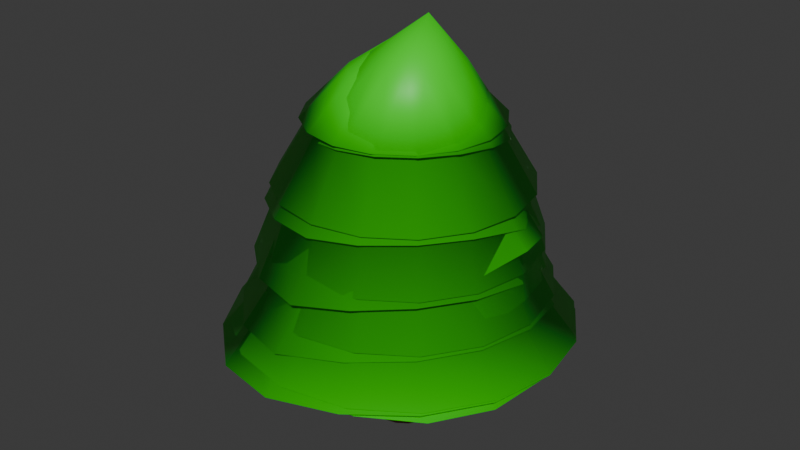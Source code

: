 # Source: arbre.blend  (saved by Blender 5.0.119; exported with 4.5.12 LTS)
import bpy
from mathutils import Matrix  # noqa: F401  (used for matrix-valued properties, if any)

bpy.ops.wm.read_factory_settings(use_empty=True)
scene = bpy.context.scene
scene.name = 'Scene'

# ---- collections
col_collection = bpy.data.collections.new('Collection'); scene.collection.children.link(col_collection)

# ---- materials (node trees are filled in below, after node groups)
mat_wood = bpy.data.materials.new('wood')
mat_leaves = bpy.data.materials.new('leaves')

# ---- material node trees
mat_wood.use_nodes = True; mat_wood.node_tree.nodes.clear()
_N = mat_wood.node_tree.nodes; _L = mat_wood.node_tree.links
n0 = _N.new('ShaderNodeBsdfPrincipled'); n0.name = 'Principled BSDF'; n0.location = (-200, 100)
n0.inputs[0].default_value = (0.214, 0.06224, 0.04036, 1.0)
n1 = _N.new('ShaderNodeOutputMaterial'); n1.name = 'Material Output'; n1.location = (200, 100)
_L.new(n0.outputs[0], n1.inputs[0])
n1.is_active_output = True
mat_leaves.use_nodes = True; mat_leaves.node_tree.nodes.clear()
_N = mat_leaves.node_tree.nodes; _L = mat_leaves.node_tree.links
n0 = _N.new('ShaderNodeBsdfPrincipled'); n0.name = 'Principled BSDF'; n0.location = (-200, 100)
n0.inputs[0].default_value = (0.01867, 0.8, 0.0, 1.0)
n1 = _N.new('ShaderNodeOutputMaterial'); n1.name = 'Material Output'; n1.location = (200, 100)
_L.new(n0.outputs[0], n1.inputs[0])
n1.is_active_output = True

# ---- world
world_world = bpy.data.worlds.new('World'); scene.world = world_world
world_world.use_nodes = True; world_world.node_tree.nodes.clear()
_N = world_world.node_tree.nodes; _L = world_world.node_tree.links
n0 = _N.new('ShaderNodeOutputWorld'); n0.name = 'World Output'; n0.location = (200, 100)
n1 = _N.new('ShaderNodeBackground'); n1.name = 'Background'; n1.location = (-200, 100)
n1.inputs[0].default_value = (0.05088, 0.05088, 0.05088, 1.0)
_L.new(n1.outputs[0], n0.inputs[0])
n0.is_active_output = True
world_world.color = (0.05088, 0.05088, 0.05088)
world_world.sun_shadow_jitter_overblur = 0.0

# ---- meshes
me_cylinder = bpy.data.meshes.new('Cylinder')
me_cylinder.from_pydata([(2.802e-09, 0.4986, 0.0), (-9.361e-09, 0.6165, 1.491), (0.1908, 0.4607, 0.0), (0.2359, 0.5696, 1.491), (0.3526, 0.3526, 0.0), (0.4359, 0.4359, 1.491), (0.4607, 0.1908, 0.0), (0.5696, 0.2359, 1.491), (0.4986, 3.736e-09, 0.0), (0.6165, -6.667e-10, 1.491), (0.4607, -0.1908, 0.0), (0.5696, -0.2359, 1.491), (0.3526, -0.3526, 0.0), (0.4359, -0.4359, 1.491), (0.1908, -0.4607, 0.0), (0.2359, -0.5696, 1.491), (2.802e-09, -0.4986, 0.0), (-9.361e-09, -0.6165, 1.491), (-0.1908, -0.4607, 0.0), (-0.2359, -0.5696, 1.491), (-0.3526, -0.3526, 0.0), (-0.4359, -0.4359, 1.491), (-0.4607, -0.1908, 0.0), (-0.5696, -0.2359, 1.491), (-0.4986, 3.736e-09, 0.0), (-0.6165, -6.667e-10, 1.491), (-0.4607, 0.1908, 0.0), (-0.5696, 0.2359, 1.491), (-0.3526, 0.3526, 0.0), (-0.4359, 0.4359, 1.491), (-0.1908, 0.4607, 0.0), (-0.2359, 0.5696, 1.491), (-3.732e-08, -8.947e-08, 5.837), (-3.732e-08, 1.87, 3.723), (-2.265e-08, 1.779, 2.924), (-4.591e-08, 2.026, 2.23), (-5.001e-08, 0.8761, 1.169), (-3.983e-08, -9.254e-08, 1.069), (0.2963, 0.7154, 5.322), (0.4982, 1.203, 4.666), (0.6662, 1.608, 3.73), (0.6806, 1.643, 2.924), (0.7753, 1.872, 2.23), (0.9768, 2.358, 1.582), (0.3353, 0.8094, 1.169), (0.5476, 0.5476, 5.322), (0.9206, 0.9206, 4.666), (1.231, 1.231, 3.73), (1.258, 1.258, 2.924), (1.433, 1.433, 2.23), (1.805, 1.805, 1.582), (0.6195, 0.6195, 1.169), (0.7154, 0.2963, 5.322), (1.203, 0.4982, 4.666), (1.608, 0.6662, 3.73), (1.643, 0.6806, 2.924), (1.872, 0.7753, 2.23), (2.358, 0.9768, 1.582), (0.8094, 0.3353, 1.169), (0.7744, -1.799e-07, 5.322), (1.302, -2.406e-07, 4.666), (1.741, -3.064e-07, 3.73), (1.779, -3.326e-07, 2.924), (2.026, -3.609e-07, 2.23), (2.553, -5.202e-07, 1.582), (0.8761, -2.069e-07, 1.169), (0.7154, -0.2963, 5.322), (1.203, -0.4982, 4.666), (1.608, -0.6662, 3.73), (1.643, -0.6806, 2.924), (1.872, -0.7753, 2.23), (2.358, -0.9768, 1.582), (0.8094, -0.3353, 1.169), (0.5476, -0.5476, 5.322), (0.9206, -0.9206, 4.666), (1.231, -1.231, 3.73), (1.258, -1.258, 2.924), (1.433, -1.433, 2.23), (1.805, -1.805, 1.582), (0.6195, -0.6195, 1.169), (0.2963, -0.7154, 5.322), (0.4982, -1.203, 4.666), (0.6662, -1.608, 3.73), (0.6806, -1.643, 2.924), (0.7753, -1.872, 2.23), (0.9768, -2.358, 1.582), (0.3353, -0.8094, 1.169), (-2.785e-07, -0.7744, 5.322), (-4.346e-07, -1.302, 4.666), (-4.793e-07, -1.741, 3.73), (-6.587e-07, -1.779, 2.924), (-5.687e-07, -2.026, 2.23), (-9.508e-07, -2.553, 1.582), (-3.229e-07, -0.8761, 1.169), (-0.2963, -0.7154, 5.322), (-0.4982, -1.203, 4.666), (-0.6662, -1.608, 3.73), (-0.6806, -1.643, 2.924), (-0.7753, -1.872, 2.23), (-0.9768, -2.358, 1.582), (-0.3353, -0.8094, 1.169), (-0.5476, -0.5476, 5.322), (-0.9206, -0.9206, 4.666), (-1.231, -1.231, 3.73), (-1.258, -1.258, 2.924), (-1.433, -1.433, 2.23), (-1.805, -1.805, 1.582), (-0.6195, -0.6195, 1.169), (-0.7154, -0.2963, 5.322), (-1.203, -0.4982, 4.666), (-1.608, -0.6662, 3.73), (-1.643, -0.6806, 2.924), (-1.872, -0.7753, 2.23), (-2.358, -0.9768, 1.582), (-0.8094, -0.3353, 1.169), (-0.7744, 2.724e-07, 5.322), (-1.302, 5.275e-07, 4.666), (-1.741, 5.921e-07, 3.73), (-1.779, 8.335e-07, 2.924), (-2.026, 6.847e-07, 2.23), (-2.553, 9.86e-07, 1.582), (-0.8761, 3.049e-07, 1.169), (-0.7154, 0.2963, 5.322), (-1.203, 0.4982, 4.666), (-1.608, 0.6662, 3.73), (-1.643, 0.6806, 2.924), (-1.872, 0.7753, 2.23), (-2.358, 0.9768, 1.582), (-0.8094, 0.3353, 1.169), (-0.5476, 0.5476, 5.322), (-0.9206, 0.9206, 4.666), (-1.231, 1.231, 3.73), (-1.258, 1.258, 2.924), (-1.433, 1.433, 2.23), (-1.805, 1.805, 1.582), (-0.6195, 0.6195, 1.169), (-0.2963, 0.7154, 5.322), (-0.4982, 1.203, 4.666), (-0.6662, 1.608, 3.73), (-0.6806, 1.643, 2.924), (-0.7753, 1.872, 2.23), (-0.9768, 2.358, 1.582), (-0.3353, 0.8094, 1.169), (4.451e-07, 0.7744, 5.322), (8e-07, 1.302, 4.666), (1.47e-06, 2.553, 1.582), (0.5476, 1.322, 4.666), (1.012, 1.012, 4.666), (1.322, 0.5476, 4.666), (1.431, -2.704e-07, 4.666), (1.322, -0.5476, 4.666), (1.012, -1.012, 4.666), (0.5476, -1.322, 4.666), (-4.896e-07, -1.431, 4.666), (-0.5476, -1.322, 4.666), (-1.012, -1.012, 4.666), (-1.322, -0.5476, 4.666), (-1.431, 5.739e-07, 4.666), (-1.322, 0.5476, 4.666), (-1.012, 1.012, 4.666), (-0.5476, 1.322, 4.666), (8.673e-07, 1.431, 4.666), (-3.004e-08, 1.741, 3.73), (0.7154, 1.727, 3.723), (1.322, 1.322, 3.723), (1.727, 0.7154, 3.723), (1.87, -3.307e-07, 3.723), (1.727, -0.7154, 3.723), (1.322, -1.322, 3.723), (0.7154, -1.727, 3.723), (-5.198e-07, -1.87, 3.723), (-0.7154, -1.727, 3.723), (-1.322, -1.322, 3.723), (-1.727, -0.7154, 3.723), (-1.87, 6.342e-07, 3.723), (-1.727, 0.7154, 3.723), (-1.322, 1.322, 3.723), (-0.7154, 1.727, 3.723), (0.7772, 1.876, 2.911), (-3.762e-08, 2.031, 2.911), (1.436, 1.436, 2.911), (1.876, 0.7772, 2.911), (2.031, -3.927e-07, 2.911), (1.876, -0.7772, 2.911), (1.436, -1.436, 2.911), (0.7772, -1.876, 2.911), (-7.64e-07, -2.031, 2.911), (-0.7772, -1.876, 2.911), (-1.436, -1.436, 2.911), (-1.876, -0.7772, 2.911), (-2.031, 9.39e-07, 2.911), (-1.876, 0.7773, 2.911), (-1.436, 1.436, 2.911), (-0.7772, 1.876, 2.911), (-5.333e-08, 2.197, 2.207), (0.8406, 2.029, 2.207), (1.553, 1.553, 2.207), (2.029, 0.8406, 2.207), (2.197, -3.97e-07, 2.207), (2.029, -0.8406, 2.207), (1.553, -1.553, 2.207), (0.8406, -2.029, 2.207), (-6.202e-07, -2.197, 2.207), (-0.8406, -2.029, 2.207), (-1.553, -1.553, 2.207), (-2.029, -0.8406, 2.207), (-2.197, 7.367e-07, 2.207), (-2.029, 0.8406, 2.207), (-1.553, 1.553, 2.207), (-0.8406, 2.029, 2.207)], [], [(0, 1, 3, 2), (2, 3, 5, 4), (4, 5, 7, 6), (6, 7, 9, 8), (8, 9, 11, 10), (10, 11, 13, 12), (12, 13, 15, 14), (14, 15, 17, 16), (16, 17, 19, 18), (18, 19, 21, 20), (20, 21, 23, 22), (22, 23, 25, 24), (24, 25, 27, 26), (26, 27, 29, 28), (3, 1, 31, 29, 27, 25, 23, 21, 19, 17, 15, 13, 11, 9, 7, 5), (28, 29, 31, 30), (30, 31, 1, 0), (0, 2, 4, 6, 8, 10, 12, 14, 16, 18, 20, 22, 24, 26, 28, 30), (145, 35, 42, 43), (179, 162, 40, 178), (161, 143, 38, 146), (36, 145, 43, 44), (194, 34, 41, 195), (33, 144, 39, 163), (143, 32, 38), (37, 36, 44), (44, 43, 50, 51), (195, 41, 48, 196), (163, 39, 46, 164), (38, 32, 45), (37, 44, 51), (43, 42, 49, 50), (178, 40, 47, 180), (146, 38, 45, 147), (164, 46, 53, 165), (45, 32, 52), (37, 51, 58), (50, 49, 56, 57), (180, 47, 54, 181), (147, 45, 52, 148), (51, 50, 57, 58), (196, 48, 55, 197), (37, 58, 65), (57, 56, 63, 64), (181, 54, 61, 182), (148, 52, 59, 149), (58, 57, 64, 65), (197, 55, 62, 198), (165, 53, 60, 166), (52, 32, 59), (149, 59, 66, 150), (65, 64, 71, 72), (198, 62, 69, 199), (166, 60, 67, 167), (59, 32, 66), (37, 65, 72), (64, 63, 70, 71), (182, 61, 68, 183), (72, 71, 78, 79), (199, 69, 76, 200), (167, 67, 74, 168), (66, 32, 73), (37, 72, 79), (71, 70, 77, 78), (183, 68, 75, 184), (150, 66, 73, 151), (73, 32, 80), (37, 79, 86), (78, 77, 84, 85), (184, 75, 82, 185), (151, 73, 80, 152), (79, 78, 85, 86), (200, 76, 83, 201), (168, 74, 81, 169), (85, 84, 91, 92), (185, 82, 89, 186), (152, 80, 87, 153), (86, 85, 92, 93), (201, 83, 90, 202), (169, 81, 88, 170), (80, 32, 87), (37, 86, 93), (93, 92, 99, 100), (202, 90, 97, 203), (170, 88, 95, 171), (87, 32, 94), (37, 93, 100), (92, 91, 98, 99), (186, 89, 96, 187), (153, 87, 94, 154), (203, 97, 104, 204), (171, 95, 102, 172), (94, 32, 101), (37, 100, 107), (99, 98, 105, 106), (187, 96, 103, 188), (154, 94, 101, 155), (100, 99, 106, 107), (37, 107, 114), (106, 105, 112, 113), (188, 103, 110, 189), (155, 101, 108, 156), (107, 106, 113, 114), (204, 104, 111, 205), (172, 102, 109, 173), (101, 32, 108), (189, 110, 117, 190), (156, 108, 115, 157), (114, 113, 120, 121), (205, 111, 118, 206), (173, 109, 116, 174), (108, 32, 115), (37, 114, 121), (113, 112, 119, 120), (121, 120, 127, 128), (206, 118, 125, 207), (174, 116, 123, 175), (115, 32, 122), (37, 121, 128), (120, 119, 126, 127), (190, 117, 124, 191), (157, 115, 122, 158), (175, 123, 130, 176), (122, 32, 129), (37, 128, 135), (127, 126, 133, 134), (191, 124, 131, 192), (158, 122, 129, 159), (128, 127, 134, 135), (207, 125, 132, 208), (37, 135, 142), (134, 133, 140, 141), (192, 131, 138, 193), (159, 129, 136, 160), (135, 134, 141, 142), (208, 132, 139, 209), (176, 130, 137, 177), (129, 32, 136), (160, 136, 143, 161), (142, 141, 145, 36), (209, 139, 34, 194), (177, 137, 144, 33), (136, 32, 143), (37, 142, 36), (141, 140, 35, 145), (193, 138, 162, 179), (147, 46, 39, 146), (148, 53, 46, 147), (53, 148, 149, 60), (60, 149, 150, 67), (151, 74, 67, 150), (74, 151, 152, 81), (81, 152, 153, 88), (154, 95, 88, 153), (155, 102, 95, 154), (102, 155, 156, 109), (109, 156, 157, 116), (158, 123, 116, 157), (159, 130, 123, 158), (130, 159, 160, 137), (137, 160, 161, 144), (144, 161, 146, 39), (163, 40, 162, 33), (40, 163, 164, 47), (47, 164, 165, 54), (166, 61, 54, 165), (61, 166, 167, 68), (68, 167, 168, 75), (169, 82, 75, 168), (170, 89, 82, 169), (89, 170, 171, 96), (96, 171, 172, 103), (173, 110, 103, 172), (174, 117, 110, 173), (117, 174, 175, 124), (124, 175, 176, 131), (177, 138, 131, 176), (138, 177, 33, 162), (34, 179, 178, 41), (180, 48, 41, 178), (48, 180, 181, 55), (55, 181, 182, 62), (183, 69, 62, 182), (184, 76, 69, 183), (76, 184, 185, 83), (83, 185, 186, 90), (187, 97, 90, 186), (188, 104, 97, 187), (104, 188, 189, 111), (111, 189, 190, 118), (191, 125, 118, 190), (125, 191, 192, 132), (132, 192, 193, 139), (179, 34, 139, 193), (195, 42, 35, 194), (42, 195, 196, 49), (197, 56, 49, 196), (198, 63, 56, 197), (63, 198, 199, 70), (70, 199, 200, 77), (201, 84, 77, 200), (202, 91, 84, 201), (91, 202, 203, 98), (98, 203, 204, 105), (205, 112, 105, 204), (112, 205, 206, 119), (119, 206, 207, 126), (208, 133, 126, 207), (209, 140, 133, 208), (140, 209, 194, 35)])
me_cylinder.polygons.foreach_set('use_smooth', [True] * 210)
me_cylinder.polygons.foreach_set('material_index', [0, 0, 0, 0, 0, 0, 0, 0, 0, 0, 0, 0, 0, 0, 0, 0, 0, 0, 1, 1, 1, 1, 1, 1, 1, 1, 1, 1, 1, 1, 1, 1, 1, 1, 1, 1, 1, 1, 1, 1, 1, 1, 1, 1, 1, 1, 1, 1, 1, 1, 1, 1, 1, 1, 1, 1, 1, 1, 1, 1, 1, 1, 1, 1, 1, 1, 1, 1, 1, 1, 1, 1, 1, 1, 1, 1, 1, 1, 1, 1, 1, 1, 1, 1, 1, 1, 1, 1, 1, 1, 1, 1, 1, 1, 1, 1, 1, 1, 1, 1, 1, 1, 1, 1, 1, 1, 1, 1, 1, 1, 1, 1, 1, 1, 1, 1, 1, 1, 1, 1, 1, 1, 1, 1, 1, 1, 1, 1, 1, 1, 1, 1, 1, 1, 1, 1, 1, 1, 1, 1, 1, 1, 1, 1, 1, 1, 1, 1, 1, 1, 1, 1, 1, 1, 1, 1, 1, 1, 1, 1, 1, 1, 1, 1, 1, 1, 1, 1, 1, 1, 1, 1, 1, 1, 1, 1, 1, 1, 1, 1, 1, 1, 1, 1, 1, 1, 1, 1, 1, 1, 1, 1, 1, 1, 1, 1, 1, 1, 1, 1, 1, 1, 1, 1, 1, 1, 1, 1, 1, 1])
_uv = me_cylinder.uv_layers.new(name='UVMap')
_uv.uv.foreach_set('vector', [1.0, 0.5, 1.0, 1.0, 0.9375, 1.0, 0.9375, 0.5, 0.9375, 0.5, 0.9375, 1.0, 0.875, 1.0, 0.875, 0.5, 0.875, 0.5, 0.875, 1.0, 0.8125, 1.0, 0.8125, 0.5, 0.8125, 0.5, 0.8125, 1.0, 0.75, 1.0, 0.75, 0.5, 0.75, 0.5, 0.75, 1.0, 0.6875, 1.0, 0.6875, 0.5, 0.6875, 0.5, 0.6875, 1.0, 0.625, 1.0, 0.625, 0.5, 0.625, 0.5, 0.625, 1.0, 0.5625, 1.0, 0.5625, 0.5, 0.5625, 0.5, 0.5625, 1.0, 0.5, 1.0, 0.5, 0.5, 0.5, 0.5, 0.5, 1.0, 0.4375, 1.0, 0.4375, 0.5, 0.4375, 0.5, 0.4375, 1.0, 0.375, 1.0, 0.375, 0.5, 0.375, 0.5, 0.375, 1.0, 0.3125, 1.0, 0.3125, 0.5, 0.3125, 0.5, 0.3125, 1.0, 0.25, 1.0, 0.25, 0.5, 0.25, 0.5, 0.25, 1.0, 0.1875, 1.0, 0.1875, 0.5, 0.1875, 0.5, 0.1875, 1.0, 0.125, 1.0, 0.125, 0.5, 0.3418, 0.4717, 0.25, 0.49, 0.1582, 0.4717, 0.08029, 0.4197, 0.02827, 0.3418, 0.01, 0.25, 0.02827, 0.1582, 0.08029, 0.08029, 0.1582, 0.02827, 0.25, 0.01, 0.3418, 0.02827, 0.4197, 0.08029, 0.4717, 0.1582, 0.49, 0.25, 0.4717, 0.3418, 0.4197, 0.4197, 0.125, 0.5, 0.125, 1.0, 0.0625, 1.0, 0.0625, 0.5, 0.0625, 0.5, 0.0625, 1.0, 0.0, 1.0, 0.0, 0.5, 0.75, 0.49, 0.8418, 0.4717, 0.9197, 0.4197, 0.9717, 0.3418, 0.99, 0.25, 0.9717, 0.1582, 0.9197, 0.08029, 0.8418, 0.02827, 0.75, 0.01, 0.6582, 0.02827, 0.5803, 0.08029, 0.5283, 0.1582, 0.51, 0.25, 0.5283, 0.3418, 0.5803, 0.4197, 0.6582, 0.4717, 0.75, 0.25, 0.75, 0.375, 0.6875, 0.375, 0.6875, 0.25, 0.75, 0.5, 0.75, 0.625, 0.6875, 0.625, 0.6875, 0.5, 0.75, 0.75, 0.75, 0.875, 0.6875, 0.875, 0.6875, 0.75, 0.75, 0.125, 0.75, 0.25, 0.6875, 0.25, 0.6875, 0.125, 0.75, 0.375, 0.75, 0.5, 0.6875, 0.5, 0.6875, 0.375, 0.75, 0.625, 0.75, 0.75, 0.6875, 0.75, 0.6875, 0.625, 0.75, 0.875, 0.7187, 1.0, 0.6875, 0.875, 0.7188, 0.0, 0.75, 0.125, 0.6875, 0.125, 0.6875, 0.125, 0.6875, 0.25, 0.625, 0.25, 0.625, 0.125, 0.6875, 0.375, 0.6875, 0.5, 0.625, 0.5, 0.625, 0.375, 0.6875, 0.625, 0.6875, 0.75, 0.625, 0.75, 0.625, 0.625, 0.6875, 0.875, 0.6562, 1.0, 0.625, 0.875, 0.6562, 0.0, 0.6875, 0.125, 0.625, 0.125, 0.6875, 0.25, 0.6875, 0.375, 0.625, 0.375, 0.625, 0.25, 0.6875, 0.5, 0.6875, 0.625, 0.625, 0.625, 0.625, 0.5, 0.6875, 0.75, 0.6875, 0.875, 0.625, 0.875, 0.625, 0.75, 0.625, 0.625, 0.625, 0.75, 0.5625, 0.75, 0.5625, 0.625, 0.625, 0.875, 0.5938, 1.0, 0.5625, 0.875, 0.5938, 0.0, 0.625, 0.125, 0.5625, 0.125, 0.625, 0.25, 0.625, 0.375, 0.5625, 0.375, 0.5625, 0.25, 0.625, 0.5, 0.625, 0.625, 0.5625, 0.625, 0.5625, 0.5, 0.625, 0.75, 0.625, 0.875, 0.5625, 0.875, 0.5625, 0.75, 0.625, 0.125, 0.625, 0.25, 0.5625, 0.25, 0.5625, 0.125, 0.625, 0.375, 0.625, 0.5, 0.5625, 0.5, 0.5625, 0.375, 0.5312, 0.0, 0.5625, 0.125, 0.5, 0.125, 0.5625, 0.25, 0.5625, 0.375, 0.5, 0.375, 0.5, 0.25, 0.5625, 0.5, 0.5625, 0.625, 0.5, 0.625, 0.5, 0.5, 0.5625, 0.75, 0.5625, 0.875, 0.5, 0.875, 0.5, 0.75, 0.5625, 0.125, 0.5625, 0.25, 0.5, 0.25, 0.5, 0.125, 0.5625, 0.375, 0.5625, 0.5, 0.5, 0.5, 0.5, 0.375, 0.5625, 0.625, 0.5625, 0.75, 0.5, 0.75, 0.5, 0.625, 0.5625, 0.875, 0.5312, 1.0, 0.5, 0.875, 0.5, 0.75, 0.5, 0.875, 0.4375, 0.875, 0.4375, 0.75, 0.5, 0.125, 0.5, 0.25, 0.4375, 0.25, 0.4375, 0.125, 0.5, 0.375, 0.5, 0.5, 0.4375, 0.5, 0.4375, 0.375, 0.5, 0.625, 0.5, 0.75, 0.4375, 0.75, 0.4375, 0.625, 0.5, 0.875, 0.4687, 1.0, 0.4375, 0.875, 0.4687, 0.0, 0.5, 0.125, 0.4375, 0.125, 0.5, 0.25, 0.5, 0.375, 0.4375, 0.375, 0.4375, 0.25, 0.5, 0.5, 0.5, 0.625, 0.4375, 0.625, 0.4375, 0.5, 0.4375, 0.125, 0.4375, 0.25, 0.375, 0.25, 0.375, 0.125, 0.4375, 0.375, 0.4375, 0.5, 0.375, 0.5, 0.375, 0.375, 0.4375, 0.625, 0.4375, 0.75, 0.375, 0.75, 0.375, 0.625, 0.4375, 0.875, 0.4062, 1.0, 0.375, 0.875, 0.4062, 0.0, 0.4375, 0.125, 0.375, 0.125, 0.4375, 0.25, 0.4375, 0.375, 0.375, 0.375, 0.375, 0.25, 0.4375, 0.5, 0.4375, 0.625, 0.375, 0.625, 0.375, 0.5, 0.4375, 0.75, 0.4375, 0.875, 0.375, 0.875, 0.375, 0.75, 0.375, 0.875, 0.3437, 1.0, 0.3125, 0.875, 0.3437, 0.0, 0.375, 0.125, 0.3125, 0.125, 0.375, 0.25, 0.375, 0.375, 0.3125, 0.375, 0.3125, 0.25, 0.375, 0.5, 0.375, 0.625, 0.3125, 0.625, 0.3125, 0.5, 0.375, 0.75, 0.375, 0.875, 0.3125, 0.875, 0.3125, 0.75, 0.375, 0.125, 0.375, 0.25, 0.3125, 0.25, 0.3125, 0.125, 0.375, 0.375, 0.375, 0.5, 0.3125, 0.5, 0.3125, 0.375, 0.375, 0.625, 0.375, 0.75, 0.3125, 0.75, 0.3125, 0.625, 0.3125, 0.25, 0.3125, 0.375, 0.25, 0.375, 0.25, 0.25, 0.3125, 0.5, 0.3125, 0.625, 0.25, 0.625, 0.25, 0.5, 0.3125, 0.75, 0.3125, 0.875, 0.25, 0.875, 0.25, 0.75, 0.3125, 0.125, 0.3125, 0.25, 0.25, 0.25, 0.25, 0.125, 0.3125, 0.375, 0.3125, 0.5, 0.25, 0.5, 0.25, 0.375, 0.3125, 0.625, 0.3125, 0.75, 0.25, 0.75, 0.25, 0.625, 0.3125, 0.875, 0.2812, 1.0, 0.25, 0.875, 0.2812, 0.0, 0.3125, 0.125, 0.25, 0.125, 0.25, 0.125, 0.25, 0.25, 0.1875, 0.25, 0.1875, 0.125, 0.25, 0.375, 0.25, 0.5, 0.1875, 0.5, 0.1875, 0.375, 0.25, 0.625, 0.25, 0.75, 0.1875, 0.75, 0.1875, 0.625, 0.25, 0.875, 0.2187, 1.0, 0.1875, 0.875, 0.2187, 0.0, 0.25, 0.125, 0.1875, 0.125, 0.25, 0.25, 0.25, 0.375, 0.1875, 0.375, 0.1875, 0.25, 0.25, 0.5, 0.25, 0.625, 0.1875, 0.625, 0.1875, 0.5, 0.25, 0.75, 0.25, 0.875, 0.1875, 0.875, 0.1875, 0.75, 0.1875, 0.375, 0.1875, 0.5, 0.125, 0.5, 0.125, 0.375, 0.1875, 0.625, 0.1875, 0.75, 0.125, 0.75, 0.125, 0.625, 0.1875, 0.875, 0.1562, 1.0, 0.125, 0.875, 0.1562, 0.0, 0.1875, 0.125, 0.125, 0.125, 0.1875, 0.25, 0.1875, 0.375, 0.125, 0.375, 0.125, 0.25, 0.1875, 0.5, 0.1875, 0.625, 0.125, 0.625, 0.125, 0.5, 0.1875, 0.75, 0.1875, 0.875, 0.125, 0.875, 0.125, 0.75, 0.1875, 0.125, 0.1875, 0.25, 0.125, 0.25, 0.125, 0.125, 0.09375, 0.0, 0.125, 0.125, 0.0625, 0.125, 0.125, 0.25, 0.125, 0.375, 0.0625, 0.375, 0.0625, 0.25, 0.125, 0.5, 0.125, 0.625, 0.0625, 0.625, 0.0625, 0.5, 0.125, 0.75, 0.125, 0.875, 0.0625, 0.875, 0.0625, 0.75, 0.125, 0.125, 0.125, 0.25, 0.0625, 0.25, 0.0625, 0.125, 0.125, 0.375, 0.125, 0.5, 0.0625, 0.5, 0.0625, 0.375, 0.125, 0.625, 0.125, 0.75, 0.0625, 0.75, 0.0625, 0.625, 0.125, 0.875, 0.09375, 1.0, 0.0625, 0.875, 0.0625, 0.5, 0.0625, 0.625, 0.0, 0.625, 0.0, 0.5, 0.0625, 0.75, 0.0625, 0.875, 0.0, 0.875, 0.0, 0.75, 0.0625, 0.125, 0.0625, 0.25, 0.0, 0.25, 0.0, 0.125, 0.0625, 0.375, 0.0625, 0.5, 0.0, 0.5, 0.0, 0.375, 0.0625, 0.625, 0.0625, 0.75, 0.0, 0.75, 0.0, 0.625, 0.0625, 0.875, 0.03125, 1.0, 0.0, 0.875, 0.03125, 0.0, 0.0625, 0.125, 0.0, 0.125, 0.0625, 0.25, 0.0625, 0.375, 0.0, 0.375, 0.0, 0.25, 1.0, 0.125, 1.0, 0.25, 0.9375, 0.25, 0.9375, 0.125, 1.0, 0.375, 1.0, 0.5, 0.9375, 0.5, 0.9375, 0.375, 1.0, 0.625, 1.0, 0.75, 0.9375, 0.75, 0.9375, 0.625, 1.0, 0.875, 0.9687, 1.0, 0.9375, 0.875, 0.9687, 0.0, 1.0, 0.125, 0.9375, 0.125, 1.0, 0.25, 1.0, 0.375, 0.9375, 0.375, 0.9375, 0.25, 1.0, 0.5, 1.0, 0.625, 0.9375, 0.625, 0.9375, 0.5, 1.0, 0.75, 1.0, 0.875, 0.9375, 0.875, 0.9375, 0.75, 0.9375, 0.625, 0.9375, 0.75, 0.875, 0.75, 0.875, 0.625, 0.9375, 0.875, 0.9062, 1.0, 0.875, 0.875, 0.9062, 0.0, 0.9375, 0.125, 0.875, 0.125, 0.9375, 0.25, 0.9375, 0.375, 0.875, 0.375, 0.875, 0.25, 0.9375, 0.5, 0.9375, 0.625, 0.875, 0.625, 0.875, 0.5, 0.9375, 0.75, 0.9375, 0.875, 0.875, 0.875, 0.875, 0.75, 0.9375, 0.125, 0.9375, 0.25, 0.875, 0.25, 0.875, 0.125, 0.9375, 0.375, 0.9375, 0.5, 0.875, 0.5, 0.875, 0.375, 0.8437, 0.0, 0.875, 0.125, 0.8125, 0.125, 0.875, 0.25, 0.875, 0.375, 0.8125, 0.375, 0.8125, 0.25, 0.875, 0.5, 0.875, 0.625, 0.8125, 0.625, 0.8125, 0.5, 0.875, 0.75, 0.875, 0.875, 0.8125, 0.875, 0.8125, 0.75, 0.875, 0.125, 0.875, 0.25, 0.8125, 0.25, 0.8125, 0.125, 0.875, 0.375, 0.875, 0.5, 0.8125, 0.5, 0.8125, 0.375, 0.875, 0.625, 0.875, 0.75, 0.8125, 0.75, 0.8125, 0.625, 0.875, 0.875, 0.8437, 1.0, 0.8125, 0.875, 0.8125, 0.75, 0.8125, 0.875, 0.75, 0.875, 0.75, 0.75, 0.8125, 0.125, 0.8125, 0.25, 0.75, 0.25, 0.75, 0.125, 0.8125, 0.375, 0.8125, 0.5, 0.75, 0.5, 0.75, 0.375, 0.8125, 0.625, 0.8125, 0.75, 0.75, 0.75, 0.75, 0.625, 0.8125, 0.875, 0.7812, 1.0, 0.75, 0.875, 0.7812, 0.0, 0.8125, 0.125, 0.75, 0.125, 0.8125, 0.25, 0.8125, 0.375, 0.75, 0.375, 0.75, 0.25, 0.8125, 0.5, 0.8125, 0.625, 0.75, 0.625, 0.75, 0.5, 0.625, 0.75, 0.625, 0.75, 0.6875, 0.75, 0.6875, 0.75, 0.5625, 0.75, 0.5625, 0.75, 0.625, 0.75, 0.625, 0.75, 0.5625, 0.75, 0.5625, 0.75, 0.5, 0.75, 0.5, 0.75, 0.5, 0.75, 0.5, 0.75, 0.4375, 0.75, 0.4375, 0.75, 0.375, 0.75, 0.375, 0.75, 0.4375, 0.75, 0.4375, 0.75, 0.375, 0.75, 0.375, 0.75, 0.3125, 0.75, 0.3125, 0.75, 0.3125, 0.75, 0.3125, 0.75, 0.25, 0.75, 0.25, 0.75, 0.1875, 0.75, 0.1875, 0.75, 0.25, 0.75, 0.25, 0.75, 0.125, 0.75, 0.125, 0.75, 0.1875, 0.75, 0.1875, 0.75, 0.125, 0.75, 0.125, 0.75, 0.0625, 0.75, 0.0625, 0.75, 0.0625, 0.75, 0.0625, 0.75, 0.0, 0.75, 0.0, 0.75, 0.9375, 0.75, 0.9375, 0.75, 1.0, 0.75, 1.0, 0.75, 0.875, 0.75, 0.875, 0.75, 0.9375, 0.75, 0.9375, 0.75, 0.875, 0.75, 0.875, 0.75, 0.8125, 0.75, 0.8125, 0.75, 0.8125, 0.75, 0.8125, 0.75, 0.75, 0.75, 0.75, 0.75, 0.75, 0.75, 0.75, 0.75, 0.6875, 0.75, 0.6875, 0.75, 0.6875, 0.625, 0.6875, 0.625, 0.75, 0.625, 0.75, 0.625, 0.6875, 0.625, 0.6875, 0.625, 0.625, 0.625, 0.625, 0.625, 0.625, 0.625, 0.625, 0.625, 0.5625, 0.625, 0.5625, 0.625, 0.5, 0.625, 0.5, 0.625, 0.5625, 0.625, 0.5625, 0.625, 0.5, 0.625, 0.5, 0.625, 0.4375, 0.625, 0.4375, 0.625, 0.4375, 0.625, 0.4375, 0.625, 0.375, 0.625, 0.375, 0.625, 0.3125, 0.625, 0.3125, 0.625, 0.375, 0.625, 0.375, 0.625, 0.25, 0.625, 0.25, 0.625, 0.3125, 0.625, 0.3125, 0.625, 0.25, 0.625, 0.25, 0.625, 0.1875, 0.625, 0.1875, 0.625, 0.1875, 0.625, 0.1875, 0.625, 0.125, 0.625, 0.125, 0.625, 0.0625, 0.625, 0.0625, 0.625, 0.125, 0.625, 0.125, 0.625, 0.0, 0.625, 0.0, 0.625, 0.0625, 0.625, 0.0625, 0.625, 1.0, 0.625, 1.0, 0.625, 0.9375, 0.625, 0.9375, 0.625, 0.9375, 0.625, 0.9375, 0.625, 0.875, 0.625, 0.875, 0.625, 0.8125, 0.625, 0.8125, 0.625, 0.875, 0.625, 0.875, 0.625, 0.8125, 0.625, 0.8125, 0.625, 0.75, 0.625, 0.75, 0.625, 0.75, 0.5, 0.75, 0.5, 0.6875, 0.5, 0.6875, 0.5, 0.625, 0.5, 0.625, 0.5, 0.6875, 0.5, 0.6875, 0.5, 0.625, 0.5, 0.625, 0.5, 0.5625, 0.5, 0.5625, 0.5, 0.5625, 0.5, 0.5625, 0.5, 0.5, 0.5, 0.5, 0.5, 0.4375, 0.5, 0.4375, 0.5, 0.5, 0.5, 0.5, 0.5, 0.375, 0.5, 0.375, 0.5, 0.4375, 0.5, 0.4375, 0.5, 0.375, 0.5, 0.375, 0.5, 0.3125, 0.5, 0.3125, 0.5, 0.3125, 0.5, 0.3125, 0.5, 0.25, 0.5, 0.25, 0.5, 0.1875, 0.5, 0.1875, 0.5, 0.25, 0.5, 0.25, 0.5, 0.125, 0.5, 0.125, 0.5, 0.1875, 0.5, 0.1875, 0.5, 0.125, 0.5, 0.125, 0.5, 0.0625, 0.5, 0.0625, 0.5, 0.0625, 0.5, 0.0625, 0.5, 0.0, 0.5, 0.0, 0.5, 0.9375, 0.5, 0.9375, 0.5, 1.0, 0.5, 1.0, 0.5, 0.9375, 0.5, 0.9375, 0.5, 0.875, 0.5, 0.875, 0.5, 0.875, 0.5, 0.875, 0.5, 0.8125, 0.5, 0.8125, 0.5, 0.75, 0.5, 0.75, 0.5, 0.8125, 0.5, 0.8125, 0.5, 0.6875, 0.375, 0.6875, 0.375, 0.75, 0.375, 0.75, 0.375, 0.6875, 0.375, 0.6875, 0.375, 0.625, 0.375, 0.625, 0.375, 0.5625, 0.375, 0.5625, 0.375, 0.625, 0.375, 0.625, 0.375, 0.5, 0.375, 0.5, 0.375, 0.5625, 0.375, 0.5625, 0.375, 0.5, 0.375, 0.5, 0.375, 0.4375, 0.375, 0.4375, 0.375, 0.4375, 0.375, 0.4375, 0.375, 0.375, 0.375, 0.375, 0.375, 0.3125, 0.375, 0.3125, 0.375, 0.375, 0.375, 0.375, 0.375, 0.25, 0.375, 0.25, 0.375, 0.3125, 0.375, 0.3125, 0.375, 0.25, 0.375, 0.25, 0.375, 0.1875, 0.375, 0.1875, 0.375, 0.1875, 0.375, 0.1875, 0.375, 0.125, 0.375, 0.125, 0.375, 0.0625, 0.375, 0.0625, 0.375, 0.125, 0.375, 0.125, 0.375, 0.0625, 0.375, 0.0625, 0.375, 0.0, 0.375, 0.0, 0.375, 1.0, 0.375, 1.0, 0.375, 0.9375, 0.375, 0.9375, 0.375, 0.875, 0.375, 0.875, 0.375, 0.9375, 0.375, 0.9375, 0.375, 0.8125, 0.375, 0.8125, 0.375, 0.875, 0.375, 0.875, 0.375, 0.8125, 0.375, 0.8125, 0.375, 0.75, 0.375, 0.75, 0.375])
me_cylinder.materials.append(mat_wood)
me_cylinder.materials.append(mat_leaves)
me_cylinder.update()
me_cylinder_001 = bpy.data.meshes.new('Cylinder.001')
me_cylinder_001.from_pydata([(-0.01996, 0.4981, -0.04611), (-0.04841, 0.6255, 1.36), (0.1725, 0.4611, -0.04447), (0.1943, 0.5823, 1.365), (0.3352, 0.3531, -0.0424), (0.3985, 0.4485, 1.373), (0.4435, 0.1907, -0.04036), (0.5334, 0.2446, 1.382), (0.4808, -0.001414, -0.03885), (0.5782, 0.002113, 1.389), (0.4414, -0.1939, -0.03827), (0.5254, -0.242, 1.392), (0.3312, -0.3574, -0.03872), (0.3817, -0.4511, 1.389), (0.167, -0.4671, -0.03992), (0.1689, -0.5936, 1.381), (-0.02591, -0.5061, -0.04135), (-0.07806, -0.6458, 1.372), (-0.218, -0.4685, -0.04252), (-0.3185, -0.598, 1.369), (-0.3801, -0.3602, -0.04329), (-0.5167, -0.4588, 1.37), (-0.4878, -0.1978, -0.04396), (-0.6468, -0.2525, 1.371), (-0.525, -0.006057, -0.04486), (-0.691, -0.01198, 1.369), (-0.486, 0.1859, -0.04596), (-0.6409, 0.2277, 1.365), (-0.3764, 0.349, -0.04682), (-0.5014, 0.4326, 1.36), (-0.2128, 0.4587, -0.04694), (-0.293, 0.5725, 1.359), (0.3831, 0.01574, 6.138), (-0.0449, 1.92, 3.512), (-0.06093, 1.831, 2.671), (-0.05096, 2.067, 1.993), (-0.04016, 0.886, 1.049), (-0.04498, -0.006188, 0.981), (0.3464, 0.783, 5.4), (0.4944, 1.264, 4.498), (0.6084, 1.709, 3.303), (0.6127, 1.742, 2.542), (0.7384, 1.956, 1.96), (0.9636, 2.426, 1.402), (0.3034, 0.825, 1.056), (0.5798, 0.6243, 5.409), (0.9277, 0.9883, 4.442), (1.221, 1.35, 3.106), (1.217, 1.363, 2.486), (1.408, 1.52, 1.957), (1.798, 1.873, 1.414), (0.5923, 0.6353, 1.067), (0.7569, 0.3713, 5.421), (1.219, 0.5593, 4.471), (1.652, 0.7369, 3.237), (1.639, 0.7389, 2.605), (1.859, 0.8171, 2.053), (2.351, 1.003, 1.493), (0.7835, 0.346, 1.079), (0.8549, 0.06148, 5.434), (1.318, 0.0478, 4.556), (1.758, 0.03468, 3.492), (1.774, 0.02555, 2.742), (2.015, 0.0155, 2.124), (2.545, 0.008218, 1.53), (0.848, 0.003041, 1.089), (0.8534, -0.2521, 5.451), (1.228, -0.464, 4.616), (1.606, -0.6511, 3.612), (1.627, -0.6762, 2.812), (1.853, -0.7769, 2.155), (2.346, -0.9786, 1.543), (0.7748, -0.3411, 1.093), (0.7527, -0.5182, 5.477), (0.9596, -0.8959, 4.641), (1.218, -1.232, 3.639), (1.224, -1.279, 2.817), (1.392, -1.459, 2.144), (1.777, -1.821, 1.534), (0.5729, -0.6358, 1.088), (0.5747, -0.6966, 5.512), (0.5466, -1.18, 4.64), (0.6406, -1.633, 3.606), (0.6163, -1.721, 2.75), (0.666, -1.962, 2.065), (0.8991, -2.411, 1.486), (0.2717, -0.8369, 1.075), (0.349, -0.7613, 5.549), (0.0399, -1.267, 4.612), (-0.0514, -1.781, 3.531), (-0.1126, -1.925, 2.638), (-0.2735, -2.214, 1.912), (-0.1904, -2.666, 1.385), (-0.07919, -0.9113, 1.062), (0.09976, -0.7023, 5.573), (-0.505, -1.129, 4.543), (-0.801, -1.584, 3.458), (-0.8382, -1.727, 2.644), (-1.036, -2.011, 1.93), (-1.2, -2.459, 1.348), (-0.419, -0.8434, 1.058), (-0.1519, -0.5279, 5.567), (-1.02, -0.7815, 4.431), (-1.501, -1.091, 3.343), (-1.429, -1.245, 2.674), (-1.582, -1.473, 2.039), (-1.926, -1.843, 1.444), (-0.6972, -0.6457, 1.063), (-0.3687, -0.2666, 5.529), (-1.362, -0.3254, 4.368), (-1.945, -0.4803, 3.278), (-1.83, -0.6279, 2.669), (-1.989, -0.7753, 2.076), (-2.427, -0.987, 1.496), (-0.8803, -0.3541, 1.068), (-0.4976, 0.03729, 5.481), (-1.414, 0.1308, 4.44), (-2.007, 0.1216, 3.369), (-1.999, 0.04204, 2.634), (-2.176, -0.005509, 2.041), (-2.639, -0.01911, 1.48), (-0.9449, -0.01528, 1.065), (-0.5036, 0.3366, 5.444), (-1.251, 0.5773, 4.532), (-1.786, 0.7279, 3.474), (-1.878, 0.6946, 2.612), (-2.084, 0.7289, 1.974), (-2.524, 0.9026, 1.406), (-0.8774, 0.3221, 1.056), (-0.3879, 0.5896, 5.419), (-0.9353, 0.9725, 4.579), (-1.328, 1.267, 3.556), (-1.4, 1.265, 2.686), (-1.598, 1.394, 1.962), (-1.946, 1.75, 1.354), (-0.6816, 0.6117, 1.048), (-0.1789, 0.7621, 5.405), (-0.5021, 1.247, 4.586), (-0.7217, 1.643, 3.573), (-0.7606, 1.667, 2.707), (-0.8655, 1.883, 1.94), (-1.051, 2.368, 1.284), (-0.3865, 0.8105, 1.045), (0.08103, 0.83, 5.398), (-0.004163, 1.351, 4.559), (-0.03293, 2.58, 1.404), (0.5404, 1.381, 4.488), (1.018, 1.079, 4.42), (1.338, 0.6067, 4.451), (1.445, 0.04478, 4.549), (1.341, -0.5166, 4.613), (1.043, -0.9905, 4.638), (0.5854, -1.303, 4.634), (0.02615, -1.399, 4.603), (-0.5748, -1.248, 4.527), (-1.145, -0.8629, 4.399), (-1.521, -0.3609, 4.33), (-1.565, 0.1339, 4.424), (-1.381, 0.6238, 4.528), (-1.033, 1.06, 4.578), (-0.5562, 1.363, 4.586), (-0.008098, 1.477, 4.557), (-0.04692, 1.795, 3.507), (0.6576, 1.826, 3.31), (1.312, 1.439, 3.113), (1.771, 0.783, 3.245), (1.886, 0.03218, 3.5), (1.725, -0.7022, 3.615), (1.309, -1.325, 3.639), (0.6911, -1.755, 3.605), (-0.04688, -1.918, 3.529), (-0.8416, -1.713, 3.463), (-1.575, -1.194, 3.359), (-2.043, -0.5421, 3.3), (-2.122, 0.112, 3.383), (-1.901, 0.7709, 3.477), (-1.416, 1.353, 3.557), (-0.7682, 1.758, 3.575), (0.7148, 1.973, 2.553), (-0.05418, 2.079, 2.679), (1.399, 1.54, 2.495), (1.876, 0.8312, 2.619), (2.029, 0.02244, 2.753), (1.864, -0.7739, 2.818), (1.407, -1.457, 2.82), (0.7156, -1.955, 2.751), (-0.1174, -2.191, 2.627), (-0.935, -1.97, 2.641), (-1.594, -1.429, 2.684), (-2.045, -0.7302, 2.684), (-2.237, 0.03587, 2.644), (-2.112, 0.7829, 2.607), (-1.575, 1.436, 2.684), (-0.8511, 1.896, 2.704), (-0.04697, 2.236, 1.98), (0.8083, 2.114, 1.948), (1.532, 1.641, 1.945), (2.019, 0.88, 2.044), (2.187, 0.0142, 2.112), (2.013, -0.842, 2.141), (1.517, -1.578, 2.131), (0.7376, -2.114, 2.055), (-0.2722, -2.382, 1.899), (-1.101, -2.167, 1.912), (-1.697, -1.592, 2.026), (-2.137, -0.8405, 2.066), (-2.337, -0.006612, 2.033), (-2.24, 0.7879, 1.96), (-1.719, 1.509, 1.942), (-0.9284, 2.041, 1.909)], [], [(0, 1, 3, 2), (2, 3, 5, 4), (4, 5, 7, 6), (6, 7, 9, 8), (8, 9, 11, 10), (10, 11, 13, 12), (12, 13, 15, 14), (14, 15, 17, 16), (16, 17, 19, 18), (18, 19, 21, 20), (20, 21, 23, 22), (22, 23, 25, 24), (24, 25, 27, 26), (26, 27, 29, 28), (3, 1, 31, 29, 27, 25, 23, 21, 19, 17, 15, 13, 11, 9, 7, 5), (28, 29, 31, 30), (30, 31, 1, 0), (0, 2, 4, 6, 8, 10, 12, 14, 16, 18, 20, 22, 24, 26, 28, 30), (145, 35, 42, 43), (179, 162, 40, 178), (161, 143, 38, 146), (36, 145, 43, 44), (194, 34, 41, 195), (33, 144, 39, 163), (143, 32, 38), (37, 36, 44), (44, 43, 50, 51), (195, 41, 48, 196), (163, 39, 46, 164), (38, 32, 45), (37, 44, 51), (43, 42, 49, 50), (178, 40, 47, 180), (146, 38, 45, 147), (164, 46, 53, 165), (45, 32, 52), (37, 51, 58), (50, 49, 56, 57), (180, 47, 54, 181), (147, 45, 52, 148), (51, 50, 57, 58), (196, 48, 55, 197), (37, 58, 65), (57, 56, 63, 64), (181, 54, 61, 182), (148, 52, 59, 149), (58, 57, 64, 65), (197, 55, 62, 198), (165, 53, 60, 166), (52, 32, 59), (149, 59, 66, 150), (65, 64, 71, 72), (198, 62, 69, 199), (166, 60, 67, 167), (59, 32, 66), (37, 65, 72), (64, 63, 70, 71), (182, 61, 68, 183), (72, 71, 78, 79), (199, 69, 76, 200), (167, 67, 74, 168), (66, 32, 73), (37, 72, 79), (71, 70, 77, 78), (183, 68, 75, 184), (150, 66, 73, 151), (73, 32, 80), (37, 79, 86), (78, 77, 84, 85), (184, 75, 82, 185), (151, 73, 80, 152), (79, 78, 85, 86), (200, 76, 83, 201), (168, 74, 81, 169), (85, 84, 91, 92), (185, 82, 89, 186), (152, 80, 87, 153), (86, 85, 92, 93), (201, 83, 90, 202), (169, 81, 88, 170), (80, 32, 87), (37, 86, 93), (93, 92, 99, 100), (202, 90, 97, 203), (170, 88, 95, 171), (87, 32, 94), (37, 93, 100), (92, 91, 98, 99), (186, 89, 96, 187), (153, 87, 94, 154), (203, 97, 104, 204), (171, 95, 102, 172), (94, 32, 101), (37, 100, 107), (99, 98, 105, 106), (187, 96, 103, 188), (154, 94, 101, 155), (100, 99, 106, 107), (37, 107, 114), (106, 105, 112, 113), (188, 103, 110, 189), (155, 101, 108, 156), (107, 106, 113, 114), (204, 104, 111, 205), (172, 102, 109, 173), (101, 32, 108), (189, 110, 117, 190), (156, 108, 115, 157), (114, 113, 120, 121), (205, 111, 118, 206), (173, 109, 116, 174), (108, 32, 115), (37, 114, 121), (113, 112, 119, 120), (121, 120, 127, 128), (206, 118, 125, 207), (174, 116, 123, 175), (115, 32, 122), (37, 121, 128), (120, 119, 126, 127), (190, 117, 124, 191), (157, 115, 122, 158), (175, 123, 130, 176), (122, 32, 129), (37, 128, 135), (127, 126, 133, 134), (191, 124, 131, 192), (158, 122, 129, 159), (128, 127, 134, 135), (207, 125, 132, 208), (37, 135, 142), (134, 133, 140, 141), (192, 131, 138, 193), (159, 129, 136, 160), (135, 134, 141, 142), (208, 132, 139, 209), (176, 130, 137, 177), (129, 32, 136), (160, 136, 143, 161), (142, 141, 145, 36), (209, 139, 34, 194), (177, 137, 144, 33), (136, 32, 143), (37, 142, 36), (141, 140, 35, 145), (193, 138, 162, 179), (147, 46, 39, 146), (148, 53, 46, 147), (53, 148, 149, 60), (60, 149, 150, 67), (151, 74, 67, 150), (74, 151, 152, 81), (81, 152, 153, 88), (154, 95, 88, 153), (155, 102, 95, 154), (102, 155, 156, 109), (109, 156, 157, 116), (158, 123, 116, 157), (159, 130, 123, 158), (130, 159, 160, 137), (137, 160, 161, 144), (144, 161, 146, 39), (163, 40, 162, 33), (40, 163, 164, 47), (47, 164, 165, 54), (166, 61, 54, 165), (61, 166, 167, 68), (68, 167, 168, 75), (169, 82, 75, 168), (170, 89, 82, 169), (89, 170, 171, 96), (96, 171, 172, 103), (173, 110, 103, 172), (174, 117, 110, 173), (117, 174, 175, 124), (124, 175, 176, 131), (177, 138, 131, 176), (138, 177, 33, 162), (34, 179, 178, 41), (180, 48, 41, 178), (48, 180, 181, 55), (55, 181, 182, 62), (183, 69, 62, 182), (184, 76, 69, 183), (76, 184, 185, 83), (83, 185, 186, 90), (187, 97, 90, 186), (188, 104, 97, 187), (104, 188, 189, 111), (111, 189, 190, 118), (191, 125, 118, 190), (125, 191, 192, 132), (132, 192, 193, 139), (179, 34, 139, 193), (195, 42, 35, 194), (42, 195, 196, 49), (197, 56, 49, 196), (198, 63, 56, 197), (63, 198, 199, 70), (70, 199, 200, 77), (201, 84, 77, 200), (202, 91, 84, 201), (91, 202, 203, 98), (98, 203, 204, 105), (205, 112, 105, 204), (112, 205, 206, 119), (119, 206, 207, 126), (208, 133, 126, 207), (209, 140, 133, 208), (140, 209, 194, 35)])
me_cylinder_001.polygons.foreach_set('use_smooth', [True] * 210)
me_cylinder_001.polygons.foreach_set('material_index', [0, 0, 0, 0, 0, 0, 0, 0, 0, 0, 0, 0, 0, 0, 0, 0, 0, 0, 1, 1, 1, 1, 1, 1, 1, 1, 1, 1, 1, 1, 1, 1, 1, 1, 1, 1, 1, 1, 1, 1, 1, 1, 1, 1, 1, 1, 1, 1, 1, 1, 1, 1, 1, 1, 1, 1, 1, 1, 1, 1, 1, 1, 1, 1, 1, 1, 1, 1, 1, 1, 1, 1, 1, 1, 1, 1, 1, 1, 1, 1, 1, 1, 1, 1, 1, 1, 1, 1, 1, 1, 1, 1, 1, 1, 1, 1, 1, 1, 1, 1, 1, 1, 1, 1, 1, 1, 1, 1, 1, 1, 1, 1, 1, 1, 1, 1, 1, 1, 1, 1, 1, 1, 1, 1, 1, 1, 1, 1, 1, 1, 1, 1, 1, 1, 1, 1, 1, 1, 1, 1, 1, 1, 1, 1, 1, 1, 1, 1, 1, 1, 1, 1, 1, 1, 1, 1, 1, 1, 1, 1, 1, 1, 1, 1, 1, 1, 1, 1, 1, 1, 1, 1, 1, 1, 1, 1, 1, 1, 1, 1, 1, 1, 1, 1, 1, 1, 1, 1, 1, 1, 1, 1, 1, 1, 1, 1, 1, 1, 1, 1, 1, 1, 1, 1, 1, 1, 1, 1, 1, 1])
_uv = me_cylinder_001.uv_layers.new(name='UVMap')
_uv.uv.foreach_set('vector', [1.0, 0.5, 1.0, 1.0, 0.9375, 1.0, 0.9375, 0.5, 0.9375, 0.5, 0.9375, 1.0, 0.875, 1.0, 0.875, 0.5, 0.875, 0.5, 0.875, 1.0, 0.8125, 1.0, 0.8125, 0.5, 0.8125, 0.5, 0.8125, 1.0, 0.75, 1.0, 0.75, 0.5, 0.75, 0.5, 0.75, 1.0, 0.6875, 1.0, 0.6875, 0.5, 0.6875, 0.5, 0.6875, 1.0, 0.625, 1.0, 0.625, 0.5, 0.625, 0.5, 0.625, 1.0, 0.5625, 1.0, 0.5625, 0.5, 0.5625, 0.5, 0.5625, 1.0, 0.5, 1.0, 0.5, 0.5, 0.5, 0.5, 0.5, 1.0, 0.4375, 1.0, 0.4375, 0.5, 0.4375, 0.5, 0.4375, 1.0, 0.375, 1.0, 0.375, 0.5, 0.375, 0.5, 0.375, 1.0, 0.3125, 1.0, 0.3125, 0.5, 0.3125, 0.5, 0.3125, 1.0, 0.25, 1.0, 0.25, 0.5, 0.25, 0.5, 0.25, 1.0, 0.1875, 1.0, 0.1875, 0.5, 0.1875, 0.5, 0.1875, 1.0, 0.125, 1.0, 0.125, 0.5, 0.3418, 0.4717, 0.25, 0.49, 0.1582, 0.4717, 0.08029, 0.4197, 0.02827, 0.3418, 0.01, 0.25, 0.02827, 0.1582, 0.08029, 0.08029, 0.1582, 0.02827, 0.25, 0.01, 0.3418, 0.02827, 0.4197, 0.08029, 0.4717, 0.1582, 0.49, 0.25, 0.4717, 0.3418, 0.4197, 0.4197, 0.125, 0.5, 0.125, 1.0, 0.0625, 1.0, 0.0625, 0.5, 0.0625, 0.5, 0.0625, 1.0, 0.0, 1.0, 0.0, 0.5, 0.75, 0.49, 0.8418, 0.4717, 0.9197, 0.4197, 0.9717, 0.3418, 0.99, 0.25, 0.9717, 0.1582, 0.9197, 0.08029, 0.8418, 0.02827, 0.75, 0.01, 0.6582, 0.02827, 0.5803, 0.08029, 0.5283, 0.1582, 0.51, 0.25, 0.5283, 0.3418, 0.5803, 0.4197, 0.6582, 0.4717, 0.75, 0.25, 0.75, 0.375, 0.6875, 0.375, 0.6875, 0.25, 0.75, 0.5, 0.75, 0.625, 0.6875, 0.625, 0.6875, 0.5, 0.75, 0.75, 0.75, 0.875, 0.6875, 0.875, 0.6875, 0.75, 0.75, 0.125, 0.75, 0.25, 0.6875, 0.25, 0.6875, 0.125, 0.75, 0.375, 0.75, 0.5, 0.6875, 0.5, 0.6875, 0.375, 0.75, 0.625, 0.75, 0.75, 0.6875, 0.75, 0.6875, 0.625, 0.75, 0.875, 0.7187, 1.0, 0.6875, 0.875, 0.7188, 0.0, 0.75, 0.125, 0.6875, 0.125, 0.6875, 0.125, 0.6875, 0.25, 0.625, 0.25, 0.625, 0.125, 0.6875, 0.375, 0.6875, 0.5, 0.625, 0.5, 0.625, 0.375, 0.6875, 0.625, 0.6875, 0.75, 0.625, 0.75, 0.625, 0.625, 0.6875, 0.875, 0.6562, 1.0, 0.625, 0.875, 0.6562, 0.0, 0.6875, 0.125, 0.625, 0.125, 0.6875, 0.25, 0.6875, 0.375, 0.625, 0.375, 0.625, 0.25, 0.6875, 0.5, 0.6875, 0.625, 0.625, 0.625, 0.625, 0.5, 0.6875, 0.75, 0.6875, 0.875, 0.625, 0.875, 0.625, 0.75, 0.625, 0.625, 0.625, 0.75, 0.5625, 0.75, 0.5625, 0.625, 0.625, 0.875, 0.5938, 1.0, 0.5625, 0.875, 0.5938, 0.0, 0.625, 0.125, 0.5625, 0.125, 0.625, 0.25, 0.625, 0.375, 0.5625, 0.375, 0.5625, 0.25, 0.625, 0.5, 0.625, 0.625, 0.5625, 0.625, 0.5625, 0.5, 0.625, 0.75, 0.625, 0.875, 0.5625, 0.875, 0.5625, 0.75, 0.625, 0.125, 0.625, 0.25, 0.5625, 0.25, 0.5625, 0.125, 0.625, 0.375, 0.625, 0.5, 0.5625, 0.5, 0.5625, 0.375, 0.5312, 0.0, 0.5625, 0.125, 0.5, 0.125, 0.5625, 0.25, 0.5625, 0.375, 0.5, 0.375, 0.5, 0.25, 0.5625, 0.5, 0.5625, 0.625, 0.5, 0.625, 0.5, 0.5, 0.5625, 0.75, 0.5625, 0.875, 0.5, 0.875, 0.5, 0.75, 0.5625, 0.125, 0.5625, 0.25, 0.5, 0.25, 0.5, 0.125, 0.5625, 0.375, 0.5625, 0.5, 0.5, 0.5, 0.5, 0.375, 0.5625, 0.625, 0.5625, 0.75, 0.5, 0.75, 0.5, 0.625, 0.5625, 0.875, 0.5312, 1.0, 0.5, 0.875, 0.5, 0.75, 0.5, 0.875, 0.4375, 0.875, 0.4375, 0.75, 0.5, 0.125, 0.5, 0.25, 0.4375, 0.25, 0.4375, 0.125, 0.5, 0.375, 0.5, 0.5, 0.4375, 0.5, 0.4375, 0.375, 0.5, 0.625, 0.5, 0.75, 0.4375, 0.75, 0.4375, 0.625, 0.5, 0.875, 0.4687, 1.0, 0.4375, 0.875, 0.4687, 0.0, 0.5, 0.125, 0.4375, 0.125, 0.5, 0.25, 0.5, 0.375, 0.4375, 0.375, 0.4375, 0.25, 0.5, 0.5, 0.5, 0.625, 0.4375, 0.625, 0.4375, 0.5, 0.4375, 0.125, 0.4375, 0.25, 0.375, 0.25, 0.375, 0.125, 0.4375, 0.375, 0.4375, 0.5, 0.375, 0.5, 0.375, 0.375, 0.4375, 0.625, 0.4375, 0.75, 0.375, 0.75, 0.375, 0.625, 0.4375, 0.875, 0.4062, 1.0, 0.375, 0.875, 0.4062, 0.0, 0.4375, 0.125, 0.375, 0.125, 0.4375, 0.25, 0.4375, 0.375, 0.375, 0.375, 0.375, 0.25, 0.4375, 0.5, 0.4375, 0.625, 0.375, 0.625, 0.375, 0.5, 0.4375, 0.75, 0.4375, 0.875, 0.375, 0.875, 0.375, 0.75, 0.375, 0.875, 0.3437, 1.0, 0.3125, 0.875, 0.3437, 0.0, 0.375, 0.125, 0.3125, 0.125, 0.375, 0.25, 0.375, 0.375, 0.3125, 0.375, 0.3125, 0.25, 0.375, 0.5, 0.375, 0.625, 0.3125, 0.625, 0.3125, 0.5, 0.375, 0.75, 0.375, 0.875, 0.3125, 0.875, 0.3125, 0.75, 0.375, 0.125, 0.375, 0.25, 0.3125, 0.25, 0.3125, 0.125, 0.375, 0.375, 0.375, 0.5, 0.3125, 0.5, 0.3125, 0.375, 0.375, 0.625, 0.375, 0.75, 0.3125, 0.75, 0.3125, 0.625, 0.3125, 0.25, 0.3125, 0.375, 0.25, 0.375, 0.25, 0.25, 0.3125, 0.5, 0.3125, 0.625, 0.25, 0.625, 0.25, 0.5, 0.3125, 0.75, 0.3125, 0.875, 0.25, 0.875, 0.25, 0.75, 0.3125, 0.125, 0.3125, 0.25, 0.25, 0.25, 0.25, 0.125, 0.3125, 0.375, 0.3125, 0.5, 0.25, 0.5, 0.25, 0.375, 0.3125, 0.625, 0.3125, 0.75, 0.25, 0.75, 0.25, 0.625, 0.3125, 0.875, 0.2812, 1.0, 0.25, 0.875, 0.2812, 0.0, 0.3125, 0.125, 0.25, 0.125, 0.25, 0.125, 0.25, 0.25, 0.1875, 0.25, 0.1875, 0.125, 0.25, 0.375, 0.25, 0.5, 0.1875, 0.5, 0.1875, 0.375, 0.25, 0.625, 0.25, 0.75, 0.1875, 0.75, 0.1875, 0.625, 0.25, 0.875, 0.2187, 1.0, 0.1875, 0.875, 0.2187, 0.0, 0.25, 0.125, 0.1875, 0.125, 0.25, 0.25, 0.25, 0.375, 0.1875, 0.375, 0.1875, 0.25, 0.25, 0.5, 0.25, 0.625, 0.1875, 0.625, 0.1875, 0.5, 0.25, 0.75, 0.25, 0.875, 0.1875, 0.875, 0.1875, 0.75, 0.1875, 0.375, 0.1875, 0.5, 0.125, 0.5, 0.125, 0.375, 0.1875, 0.625, 0.1875, 0.75, 0.125, 0.75, 0.125, 0.625, 0.1875, 0.875, 0.1562, 1.0, 0.125, 0.875, 0.1562, 0.0, 0.1875, 0.125, 0.125, 0.125, 0.1875, 0.25, 0.1875, 0.375, 0.125, 0.375, 0.125, 0.25, 0.1875, 0.5, 0.1875, 0.625, 0.125, 0.625, 0.125, 0.5, 0.1875, 0.75, 0.1875, 0.875, 0.125, 0.875, 0.125, 0.75, 0.1875, 0.125, 0.1875, 0.25, 0.125, 0.25, 0.125, 0.125, 0.09375, 0.0, 0.125, 0.125, 0.0625, 0.125, 0.125, 0.25, 0.125, 0.375, 0.0625, 0.375, 0.0625, 0.25, 0.125, 0.5, 0.125, 0.625, 0.0625, 0.625, 0.0625, 0.5, 0.125, 0.75, 0.125, 0.875, 0.0625, 0.875, 0.0625, 0.75, 0.125, 0.125, 0.125, 0.25, 0.0625, 0.25, 0.0625, 0.125, 0.125, 0.375, 0.125, 0.5, 0.0625, 0.5, 0.0625, 0.375, 0.125, 0.625, 0.125, 0.75, 0.0625, 0.75, 0.0625, 0.625, 0.125, 0.875, 0.09375, 1.0, 0.0625, 0.875, 0.0625, 0.5, 0.0625, 0.625, 0.0, 0.625, 0.0, 0.5, 0.0625, 0.75, 0.0625, 0.875, 0.0, 0.875, 0.0, 0.75, 0.0625, 0.125, 0.0625, 0.25, 0.0, 0.25, 0.0, 0.125, 0.0625, 0.375, 0.0625, 0.5, 0.0, 0.5, 0.0, 0.375, 0.0625, 0.625, 0.0625, 0.75, 0.0, 0.75, 0.0, 0.625, 0.0625, 0.875, 0.03125, 1.0, 0.0, 0.875, 0.03125, 0.0, 0.0625, 0.125, 0.0, 0.125, 0.0625, 0.25, 0.0625, 0.375, 0.0, 0.375, 0.0, 0.25, 1.0, 0.125, 1.0, 0.25, 0.9375, 0.25, 0.9375, 0.125, 1.0, 0.375, 1.0, 0.5, 0.9375, 0.5, 0.9375, 0.375, 1.0, 0.625, 1.0, 0.75, 0.9375, 0.75, 0.9375, 0.625, 1.0, 0.875, 0.9687, 1.0, 0.9375, 0.875, 0.9687, 0.0, 1.0, 0.125, 0.9375, 0.125, 1.0, 0.25, 1.0, 0.375, 0.9375, 0.375, 0.9375, 0.25, 1.0, 0.5, 1.0, 0.625, 0.9375, 0.625, 0.9375, 0.5, 1.0, 0.75, 1.0, 0.875, 0.9375, 0.875, 0.9375, 0.75, 0.9375, 0.625, 0.9375, 0.75, 0.875, 0.75, 0.875, 0.625, 0.9375, 0.875, 0.9062, 1.0, 0.875, 0.875, 0.9062, 0.0, 0.9375, 0.125, 0.875, 0.125, 0.9375, 0.25, 0.9375, 0.375, 0.875, 0.375, 0.875, 0.25, 0.9375, 0.5, 0.9375, 0.625, 0.875, 0.625, 0.875, 0.5, 0.9375, 0.75, 0.9375, 0.875, 0.875, 0.875, 0.875, 0.75, 0.9375, 0.125, 0.9375, 0.25, 0.875, 0.25, 0.875, 0.125, 0.9375, 0.375, 0.9375, 0.5, 0.875, 0.5, 0.875, 0.375, 0.8437, 0.0, 0.875, 0.125, 0.8125, 0.125, 0.875, 0.25, 0.875, 0.375, 0.8125, 0.375, 0.8125, 0.25, 0.875, 0.5, 0.875, 0.625, 0.8125, 0.625, 0.8125, 0.5, 0.875, 0.75, 0.875, 0.875, 0.8125, 0.875, 0.8125, 0.75, 0.875, 0.125, 0.875, 0.25, 0.8125, 0.25, 0.8125, 0.125, 0.875, 0.375, 0.875, 0.5, 0.8125, 0.5, 0.8125, 0.375, 0.875, 0.625, 0.875, 0.75, 0.8125, 0.75, 0.8125, 0.625, 0.875, 0.875, 0.8437, 1.0, 0.8125, 0.875, 0.8125, 0.75, 0.8125, 0.875, 0.75, 0.875, 0.75, 0.75, 0.8125, 0.125, 0.8125, 0.25, 0.75, 0.25, 0.75, 0.125, 0.8125, 0.375, 0.8125, 0.5, 0.75, 0.5, 0.75, 0.375, 0.8125, 0.625, 0.8125, 0.75, 0.75, 0.75, 0.75, 0.625, 0.8125, 0.875, 0.7812, 1.0, 0.75, 0.875, 0.7812, 0.0, 0.8125, 0.125, 0.75, 0.125, 0.8125, 0.25, 0.8125, 0.375, 0.75, 0.375, 0.75, 0.25, 0.8125, 0.5, 0.8125, 0.625, 0.75, 0.625, 0.75, 0.5, 0.625, 0.75, 0.625, 0.75, 0.6875, 0.75, 0.6875, 0.75, 0.5625, 0.75, 0.5625, 0.75, 0.625, 0.75, 0.625, 0.75, 0.5625, 0.75, 0.5625, 0.75, 0.5, 0.75, 0.5, 0.75, 0.5, 0.75, 0.5, 0.75, 0.4375, 0.75, 0.4375, 0.75, 0.375, 0.75, 0.375, 0.75, 0.4375, 0.75, 0.4375, 0.75, 0.375, 0.75, 0.375, 0.75, 0.3125, 0.75, 0.3125, 0.75, 0.3125, 0.75, 0.3125, 0.75, 0.25, 0.75, 0.25, 0.75, 0.1875, 0.75, 0.1875, 0.75, 0.25, 0.75, 0.25, 0.75, 0.125, 0.75, 0.125, 0.75, 0.1875, 0.75, 0.1875, 0.75, 0.125, 0.75, 0.125, 0.75, 0.0625, 0.75, 0.0625, 0.75, 0.0625, 0.75, 0.0625, 0.75, 0.0, 0.75, 0.0, 0.75, 0.9375, 0.75, 0.9375, 0.75, 1.0, 0.75, 1.0, 0.75, 0.875, 0.75, 0.875, 0.75, 0.9375, 0.75, 0.9375, 0.75, 0.875, 0.75, 0.875, 0.75, 0.8125, 0.75, 0.8125, 0.75, 0.8125, 0.75, 0.8125, 0.75, 0.75, 0.75, 0.75, 0.75, 0.75, 0.75, 0.75, 0.75, 0.6875, 0.75, 0.6875, 0.75, 0.6875, 0.625, 0.6875, 0.625, 0.75, 0.625, 0.75, 0.625, 0.6875, 0.625, 0.6875, 0.625, 0.625, 0.625, 0.625, 0.625, 0.625, 0.625, 0.625, 0.625, 0.5625, 0.625, 0.5625, 0.625, 0.5, 0.625, 0.5, 0.625, 0.5625, 0.625, 0.5625, 0.625, 0.5, 0.625, 0.5, 0.625, 0.4375, 0.625, 0.4375, 0.625, 0.4375, 0.625, 0.4375, 0.625, 0.375, 0.625, 0.375, 0.625, 0.3125, 0.625, 0.3125, 0.625, 0.375, 0.625, 0.375, 0.625, 0.25, 0.625, 0.25, 0.625, 0.3125, 0.625, 0.3125, 0.625, 0.25, 0.625, 0.25, 0.625, 0.1875, 0.625, 0.1875, 0.625, 0.1875, 0.625, 0.1875, 0.625, 0.125, 0.625, 0.125, 0.625, 0.0625, 0.625, 0.0625, 0.625, 0.125, 0.625, 0.125, 0.625, 0.0, 0.625, 0.0, 0.625, 0.0625, 0.625, 0.0625, 0.625, 1.0, 0.625, 1.0, 0.625, 0.9375, 0.625, 0.9375, 0.625, 0.9375, 0.625, 0.9375, 0.625, 0.875, 0.625, 0.875, 0.625, 0.8125, 0.625, 0.8125, 0.625, 0.875, 0.625, 0.875, 0.625, 0.8125, 0.625, 0.8125, 0.625, 0.75, 0.625, 0.75, 0.625, 0.75, 0.5, 0.75, 0.5, 0.6875, 0.5, 0.6875, 0.5, 0.625, 0.5, 0.625, 0.5, 0.6875, 0.5, 0.6875, 0.5, 0.625, 0.5, 0.625, 0.5, 0.5625, 0.5, 0.5625, 0.5, 0.5625, 0.5, 0.5625, 0.5, 0.5, 0.5, 0.5, 0.5, 0.4375, 0.5, 0.4375, 0.5, 0.5, 0.5, 0.5, 0.5, 0.375, 0.5, 0.375, 0.5, 0.4375, 0.5, 0.4375, 0.5, 0.375, 0.5, 0.375, 0.5, 0.3125, 0.5, 0.3125, 0.5, 0.3125, 0.5, 0.3125, 0.5, 0.25, 0.5, 0.25, 0.5, 0.1875, 0.5, 0.1875, 0.5, 0.25, 0.5, 0.25, 0.5, 0.125, 0.5, 0.125, 0.5, 0.1875, 0.5, 0.1875, 0.5, 0.125, 0.5, 0.125, 0.5, 0.0625, 0.5, 0.0625, 0.5, 0.0625, 0.5, 0.0625, 0.5, 0.0, 0.5, 0.0, 0.5, 0.9375, 0.5, 0.9375, 0.5, 1.0, 0.5, 1.0, 0.5, 0.9375, 0.5, 0.9375, 0.5, 0.875, 0.5, 0.875, 0.5, 0.875, 0.5, 0.875, 0.5, 0.8125, 0.5, 0.8125, 0.5, 0.75, 0.5, 0.75, 0.5, 0.8125, 0.5, 0.8125, 0.5, 0.6875, 0.375, 0.6875, 0.375, 0.75, 0.375, 0.75, 0.375, 0.6875, 0.375, 0.6875, 0.375, 0.625, 0.375, 0.625, 0.375, 0.5625, 0.375, 0.5625, 0.375, 0.625, 0.375, 0.625, 0.375, 0.5, 0.375, 0.5, 0.375, 0.5625, 0.375, 0.5625, 0.375, 0.5, 0.375, 0.5, 0.375, 0.4375, 0.375, 0.4375, 0.375, 0.4375, 0.375, 0.4375, 0.375, 0.375, 0.375, 0.375, 0.375, 0.3125, 0.375, 0.3125, 0.375, 0.375, 0.375, 0.375, 0.375, 0.25, 0.375, 0.25, 0.375, 0.3125, 0.375, 0.3125, 0.375, 0.25, 0.375, 0.25, 0.375, 0.1875, 0.375, 0.1875, 0.375, 0.1875, 0.375, 0.1875, 0.375, 0.125, 0.375, 0.125, 0.375, 0.0625, 0.375, 0.0625, 0.375, 0.125, 0.375, 0.125, 0.375, 0.0625, 0.375, 0.0625, 0.375, 0.0, 0.375, 0.0, 0.375, 1.0, 0.375, 1.0, 0.375, 0.9375, 0.375, 0.9375, 0.375, 0.875, 0.375, 0.875, 0.375, 0.9375, 0.375, 0.9375, 0.375, 0.8125, 0.375, 0.8125, 0.375, 0.875, 0.375, 0.875, 0.375, 0.8125, 0.375, 0.8125, 0.375, 0.75, 0.375, 0.75, 0.375])
me_cylinder_001.materials.append(mat_wood)
me_cylinder_001.materials.append(mat_leaves)
me_cylinder_001.update()
me_cylinder_002 = bpy.data.meshes.new('Cylinder.002')
me_cylinder_002.from_pydata([(0.04085, 0.5108, -0.1538), (0.1087, 0.6191, 1.132), (0.2297, 0.4704, -0.1381), (0.3322, 0.5648, 1.181), (0.39, 0.3599, -0.1248), (0.5269, 0.429, 1.212), (0.4973, 0.196, -0.1157), (0.6616, 0.2315, 1.224), (0.5348, 0.00339, -0.1108), (0.7136, 0.0005964, 1.222), (0.4964, -0.1888, -0.1093), (0.672, -0.2299, 1.214), (0.3876, -0.3515, -0.1106), (0.5399, -0.4255, 1.207), (0.2251, -0.46, -0.1139), (0.338, -0.556, 1.204), (0.03367, -0.4977, -0.1192), (0.1013, -0.6007, 1.201), (-0.1571, -0.4586, -0.1264), (-0.1314, -0.5521, 1.195), (-0.3179, -0.3484, -0.1359), (-0.3248, -0.4172, 1.181), (-0.424, -0.1838, -0.1478), (-0.4496, -0.2157, 1.153), (-0.4593, 0.01023, -0.161), (-0.4867, 0.02245, 1.111), (-0.4189, 0.2038, -0.1716), (-0.4324, 0.2602, 1.066), (-0.3095, 0.3669, -0.1746), (-0.2996, 0.4578, 1.049), (-0.1483, 0.4747, -0.1677), (-0.1112, 0.5828, 1.078), (-0.1549, -0.2317, 5.536), (0.02941, 1.669, 3.174), (0.08334, 1.519, 2.522), (0.07848, 1.747, 1.929), (0.0952, 0.8814, 0.8249), (0.08462, 0.0124, 0.8008), (0.2431, 0.5835, 5.032), (0.5059, 1.084, 4.252), (0.6861, 1.439, 3.129), (0.7193, 1.396, 2.514), (0.7658, 1.605, 1.975), (0.9449, 2.165, 1.449), (0.41, 0.803, 0.9031), (0.4818, 0.3946, 5.002), (0.9353, 0.7985, 4.261), (1.399, 1.042, 3.151), (1.353, 1.045, 2.49), (1.383, 1.219, 1.978), (1.721, 1.652, 1.464), (0.6848, 0.61, 0.9459), (0.6347, 0.1129, 4.953), (1.22, 0.3907, 4.257), (1.848, 0.5625, 3.183), (1.771, 0.5698, 2.48), (1.801, 0.6592, 1.964), (2.245, 0.8921, 1.458), (0.8744, 0.329, 0.9613), (0.679, -0.2221, 4.874), (1.312, -0.08767, 4.206), (1.956, 0.0553, 3.214), (1.89, 0.03297, 2.467), (1.966, 0.004554, 1.912), (2.443, -0.00304, 1.427), (0.9471, 0.0002629, 0.9585), (0.6143, -0.5585, 4.77), (1.204, -0.5889, 4.09), (1.749, -0.6091, 3.073), (1.765, -0.576, 2.342), (1.91, -0.664, 1.777), (2.3, -0.902, 1.364), (0.8876, -0.3282, 0.9475), (0.4535, -0.8327, 4.685), (0.9374, -1.024, 3.928), (1.225, -1.242, 2.94), (1.328, -1.162, 2.23), (1.51, -1.26, 1.715), (1.783, -1.672, 1.338), (0.7, -0.6072, 0.9386), (0.2149, -0.9894, 4.686), (0.5614, -1.3, 3.828), (0.6217, -1.566, 3.006), (0.6727, -1.543, 2.255), (0.7983, -1.671, 1.784), (0.9666, -2.191, 1.36), (0.4134, -0.7941, 0.9337), (-0.06854, -1.01, 4.767), (0.09451, -1.358, 3.933), (0.07697, -1.604, 3.142), (0.09116, -1.6, 2.38), (0.08644, -1.792, 1.836), (0.04602, -2.377, 1.327), (0.0776, -0.8593, 0.9271), (-0.3509, -0.9083, 4.871), (-0.386, -1.222, 4.121), (-0.4399, -1.431, 3.238), (-0.4181, -1.417, 2.474), (-0.5625, -1.638, 1.849), (-0.8472, -2.215, 1.207), (-0.2528, -0.7918, 0.9171), (-0.5883, -0.7066, 4.959), (-0.7918, -0.9414, 4.252), (-0.9269, -1.116, 3.262), (-0.8729, -1.072, 2.505), (-1.114, -1.243, 1.895), (-1.607, -1.681, 1.329), (-0.5278, -0.6003, 0.902), (-0.7447, -0.4338, 5.02), (-1.06, -0.5473, 4.329), (-1.301, -0.671, 3.281), (-1.254, -0.618, 2.52), (-1.509, -0.6798, 1.926), (-2.119, -0.9037, 1.402), (-0.705, -0.3131, 0.8669), (-0.7965, -0.1254, 5.059), (-1.151, -0.08381, 4.382), (-1.422, -0.09549, 3.355), (-1.409, -0.06115, 2.535), (-1.653, -0.01395, 1.892), (-2.294, -0.001007, 1.353), (-0.7548, 0.02825, 0.7962), (-0.7358, 0.177, 5.079), (-1.061, 0.3818, 4.409), (-1.303, 0.5001, 3.415), (-1.299, 0.531, 2.556), (-1.511, 0.6637, 1.789), (-2.101, 0.8979, 1.167), (-0.6704, 0.372, 0.7057), (-0.5718, 0.431, 5.082), (-0.8093, 0.7826, 4.399), (-0.9848, 1.013, 3.412), (-0.974, 1.04, 2.556), (-1.127, 1.241, 1.73), (-1.581, 1.665, 1.06), (-0.4763, 0.6575, 0.6652), (-0.3286, 0.5991, 5.072), (-0.4324, 1.064, 4.349), (-0.52, 1.385, 3.32), (-0.4945, 1.387, 2.543), (-0.5765, 1.621, 1.828), (-0.8331, 2.182, 1.253), (-0.2118, 0.8333, 0.7242), (-0.04235, 0.6541, 5.054), (0.0232, 1.179, 4.281), (0.04676, 2.351, 1.392), (0.546, 1.191, 4.258), (1.016, 0.8802, 4.274), (1.326, 0.4393, 4.276), (1.427, -0.07639, 4.23), (1.308, -0.6189, 4.115), (1.015, -1.091, 3.953), (0.6041, -1.391, 3.846), (0.09667, -1.455, 3.953), (-0.4251, -1.311, 4.146), (-0.8662, -1.008, 4.274), (-1.158, -0.5816, 4.348), (-1.257, -0.07821, 4.401), (-1.159, 0.4277, 4.427), (-0.8847, 0.8629, 4.416), (-0.4747, 1.169, 4.362), (0.02015, 1.295, 4.286), (0.03603, 1.564, 3.162), (0.7176, 1.535, 3.143), (1.469, 1.113, 3.167), (1.931, 0.6021, 3.202), (2.043, 0.06012, 3.238), (1.836, -0.6438, 3.09), (1.292, -1.315, 2.949), (0.6515, -1.663, 3.015), (0.07049, -1.705, 3.157), (-0.4821, -1.522, 3.254), (-1.001, -1.185, 3.272), (-1.401, -0.7084, 3.289), (-1.529, -0.09284, 3.365), (-1.401, 0.5422, 3.426), (-1.061, 1.088, 3.424), (-0.5638, 1.48, 3.334), (0.7822, 1.584, 2.538), (0.07024, 1.723, 2.544), (1.485, 1.187, 2.512), (1.937, 0.6457, 2.507), (2.064, 0.03362, 2.498), (1.939, -0.6513, 2.362), (1.466, -1.304, 2.243), (0.7319, -1.733, 2.271), (0.07523, -1.801, 2.402), (-0.5075, -1.602, 2.492), (-1.025, -1.213, 2.518), (-1.455, -0.6958, 2.535), (-1.625, -0.0608, 2.551), (-1.496, 0.6107, 2.569), (-1.127, 1.185, 2.567), (-0.5827, 1.576, 2.561), (0.07037, 1.896, 1.931), (0.8137, 1.743, 1.975), (1.478, 1.325, 1.978), (1.924, 0.7158, 1.965), (2.098, 0.003484, 1.915), (2.031, -0.722, 1.781), (1.6, -1.365, 1.721), (0.8428, -1.807, 1.789), (0.07672, -1.941, 1.833), (-0.6287, -1.778, 1.83), (-1.229, -1.35, 1.885), (-1.657, -0.7371, 1.927), (-1.811, -0.01443, 1.894), (-1.658, 0.7185, 1.782), (-1.241, 1.343, 1.717), (-0.6416, 1.758, 1.828)], [], [(0, 1, 3, 2), (2, 3, 5, 4), (4, 5, 7, 6), (6, 7, 9, 8), (8, 9, 11, 10), (10, 11, 13, 12), (12, 13, 15, 14), (14, 15, 17, 16), (16, 17, 19, 18), (18, 19, 21, 20), (20, 21, 23, 22), (22, 23, 25, 24), (24, 25, 27, 26), (26, 27, 29, 28), (3, 1, 31, 29, 27, 25, 23, 21, 19, 17, 15, 13, 11, 9, 7, 5), (28, 29, 31, 30), (30, 31, 1, 0), (0, 2, 4, 6, 8, 10, 12, 14, 16, 18, 20, 22, 24, 26, 28, 30), (145, 35, 42, 43), (179, 162, 40, 178), (161, 143, 38, 146), (36, 145, 43, 44), (194, 34, 41, 195), (33, 144, 39, 163), (143, 32, 38), (37, 36, 44), (44, 43, 50, 51), (195, 41, 48, 196), (163, 39, 46, 164), (38, 32, 45), (37, 44, 51), (43, 42, 49, 50), (178, 40, 47, 180), (146, 38, 45, 147), (164, 46, 53, 165), (45, 32, 52), (37, 51, 58), (50, 49, 56, 57), (180, 47, 54, 181), (147, 45, 52, 148), (51, 50, 57, 58), (196, 48, 55, 197), (37, 58, 65), (57, 56, 63, 64), (181, 54, 61, 182), (148, 52, 59, 149), (58, 57, 64, 65), (197, 55, 62, 198), (165, 53, 60, 166), (52, 32, 59), (149, 59, 66, 150), (65, 64, 71, 72), (198, 62, 69, 199), (166, 60, 67, 167), (59, 32, 66), (37, 65, 72), (64, 63, 70, 71), (182, 61, 68, 183), (72, 71, 78, 79), (199, 69, 76, 200), (167, 67, 74, 168), (66, 32, 73), (37, 72, 79), (71, 70, 77, 78), (183, 68, 75, 184), (150, 66, 73, 151), (73, 32, 80), (37, 79, 86), (78, 77, 84, 85), (184, 75, 82, 185), (151, 73, 80, 152), (79, 78, 85, 86), (200, 76, 83, 201), (168, 74, 81, 169), (85, 84, 91, 92), (185, 82, 89, 186), (152, 80, 87, 153), (86, 85, 92, 93), (201, 83, 90, 202), (169, 81, 88, 170), (80, 32, 87), (37, 86, 93), (93, 92, 99, 100), (202, 90, 97, 203), (170, 88, 95, 171), (87, 32, 94), (37, 93, 100), (92, 91, 98, 99), (186, 89, 96, 187), (153, 87, 94, 154), (203, 97, 104, 204), (171, 95, 102, 172), (94, 32, 101), (37, 100, 107), (99, 98, 105, 106), (187, 96, 103, 188), (154, 94, 101, 155), (100, 99, 106, 107), (37, 107, 114), (106, 105, 112, 113), (188, 103, 110, 189), (155, 101, 108, 156), (107, 106, 113, 114), (204, 104, 111, 205), (172, 102, 109, 173), (101, 32, 108), (189, 110, 117, 190), (156, 108, 115, 157), (114, 113, 120, 121), (205, 111, 118, 206), (173, 109, 116, 174), (108, 32, 115), (37, 114, 121), (113, 112, 119, 120), (121, 120, 127, 128), (206, 118, 125, 207), (174, 116, 123, 175), (115, 32, 122), (37, 121, 128), (120, 119, 126, 127), (190, 117, 124, 191), (157, 115, 122, 158), (175, 123, 130, 176), (122, 32, 129), (37, 128, 135), (127, 126, 133, 134), (191, 124, 131, 192), (158, 122, 129, 159), (128, 127, 134, 135), (207, 125, 132, 208), (37, 135, 142), (134, 133, 140, 141), (192, 131, 138, 193), (159, 129, 136, 160), (135, 134, 141, 142), (208, 132, 139, 209), (176, 130, 137, 177), (129, 32, 136), (160, 136, 143, 161), (142, 141, 145, 36), (209, 139, 34, 194), (177, 137, 144, 33), (136, 32, 143), (37, 142, 36), (141, 140, 35, 145), (193, 138, 162, 179), (147, 46, 39, 146), (148, 53, 46, 147), (53, 148, 149, 60), (60, 149, 150, 67), (151, 74, 67, 150), (74, 151, 152, 81), (81, 152, 153, 88), (154, 95, 88, 153), (155, 102, 95, 154), (102, 155, 156, 109), (109, 156, 157, 116), (158, 123, 116, 157), (159, 130, 123, 158), (130, 159, 160, 137), (137, 160, 161, 144), (144, 161, 146, 39), (163, 40, 162, 33), (40, 163, 164, 47), (47, 164, 165, 54), (166, 61, 54, 165), (61, 166, 167, 68), (68, 167, 168, 75), (169, 82, 75, 168), (170, 89, 82, 169), (89, 170, 171, 96), (96, 171, 172, 103), (173, 110, 103, 172), (174, 117, 110, 173), (117, 174, 175, 124), (124, 175, 176, 131), (177, 138, 131, 176), (138, 177, 33, 162), (34, 179, 178, 41), (180, 48, 41, 178), (48, 180, 181, 55), (55, 181, 182, 62), (183, 69, 62, 182), (184, 76, 69, 183), (76, 184, 185, 83), (83, 185, 186, 90), (187, 97, 90, 186), (188, 104, 97, 187), (104, 188, 189, 111), (111, 189, 190, 118), (191, 125, 118, 190), (125, 191, 192, 132), (132, 192, 193, 139), (179, 34, 139, 193), (195, 42, 35, 194), (42, 195, 196, 49), (197, 56, 49, 196), (198, 63, 56, 197), (63, 198, 199, 70), (70, 199, 200, 77), (201, 84, 77, 200), (202, 91, 84, 201), (91, 202, 203, 98), (98, 203, 204, 105), (205, 112, 105, 204), (112, 205, 206, 119), (119, 206, 207, 126), (208, 133, 126, 207), (209, 140, 133, 208), (140, 209, 194, 35)])
me_cylinder_002.polygons.foreach_set('use_smooth', [True] * 210)
me_cylinder_002.polygons.foreach_set('material_index', [0, 0, 0, 0, 0, 0, 0, 0, 0, 0, 0, 0, 0, 0, 0, 0, 0, 0, 1, 1, 1, 1, 1, 1, 1, 1, 1, 1, 1, 1, 1, 1, 1, 1, 1, 1, 1, 1, 1, 1, 1, 1, 1, 1, 1, 1, 1, 1, 1, 1, 1, 1, 1, 1, 1, 1, 1, 1, 1, 1, 1, 1, 1, 1, 1, 1, 1, 1, 1, 1, 1, 1, 1, 1, 1, 1, 1, 1, 1, 1, 1, 1, 1, 1, 1, 1, 1, 1, 1, 1, 1, 1, 1, 1, 1, 1, 1, 1, 1, 1, 1, 1, 1, 1, 1, 1, 1, 1, 1, 1, 1, 1, 1, 1, 1, 1, 1, 1, 1, 1, 1, 1, 1, 1, 1, 1, 1, 1, 1, 1, 1, 1, 1, 1, 1, 1, 1, 1, 1, 1, 1, 1, 1, 1, 1, 1, 1, 1, 1, 1, 1, 1, 1, 1, 1, 1, 1, 1, 1, 1, 1, 1, 1, 1, 1, 1, 1, 1, 1, 1, 1, 1, 1, 1, 1, 1, 1, 1, 1, 1, 1, 1, 1, 1, 1, 1, 1, 1, 1, 1, 1, 1, 1, 1, 1, 1, 1, 1, 1, 1, 1, 1, 1, 1, 1, 1, 1, 1, 1, 1])
_uv = me_cylinder_002.uv_layers.new(name='UVMap')
_uv.uv.foreach_set('vector', [1.0, 0.5, 1.0, 1.0, 0.9375, 1.0, 0.9375, 0.5, 0.9375, 0.5, 0.9375, 1.0, 0.875, 1.0, 0.875, 0.5, 0.875, 0.5, 0.875, 1.0, 0.8125, 1.0, 0.8125, 0.5, 0.8125, 0.5, 0.8125, 1.0, 0.75, 1.0, 0.75, 0.5, 0.75, 0.5, 0.75, 1.0, 0.6875, 1.0, 0.6875, 0.5, 0.6875, 0.5, 0.6875, 1.0, 0.625, 1.0, 0.625, 0.5, 0.625, 0.5, 0.625, 1.0, 0.5625, 1.0, 0.5625, 0.5, 0.5625, 0.5, 0.5625, 1.0, 0.5, 1.0, 0.5, 0.5, 0.5, 0.5, 0.5, 1.0, 0.4375, 1.0, 0.4375, 0.5, 0.4375, 0.5, 0.4375, 1.0, 0.375, 1.0, 0.375, 0.5, 0.375, 0.5, 0.375, 1.0, 0.3125, 1.0, 0.3125, 0.5, 0.3125, 0.5, 0.3125, 1.0, 0.25, 1.0, 0.25, 0.5, 0.25, 0.5, 0.25, 1.0, 0.1875, 1.0, 0.1875, 0.5, 0.1875, 0.5, 0.1875, 1.0, 0.125, 1.0, 0.125, 0.5, 0.3418, 0.4717, 0.25, 0.49, 0.1582, 0.4717, 0.08029, 0.4197, 0.02827, 0.3418, 0.01, 0.25, 0.02827, 0.1582, 0.08029, 0.08029, 0.1582, 0.02827, 0.25, 0.01, 0.3418, 0.02827, 0.4197, 0.08029, 0.4717, 0.1582, 0.49, 0.25, 0.4717, 0.3418, 0.4197, 0.4197, 0.125, 0.5, 0.125, 1.0, 0.0625, 1.0, 0.0625, 0.5, 0.0625, 0.5, 0.0625, 1.0, 0.0, 1.0, 0.0, 0.5, 0.75, 0.49, 0.8418, 0.4717, 0.9197, 0.4197, 0.9717, 0.3418, 0.99, 0.25, 0.9717, 0.1582, 0.9197, 0.08029, 0.8418, 0.02827, 0.75, 0.01, 0.6582, 0.02827, 0.5803, 0.08029, 0.5283, 0.1582, 0.51, 0.25, 0.5283, 0.3418, 0.5803, 0.4197, 0.6582, 0.4717, 0.75, 0.25, 0.75, 0.375, 0.6875, 0.375, 0.6875, 0.25, 0.75, 0.5, 0.75, 0.625, 0.6875, 0.625, 0.6875, 0.5, 0.75, 0.75, 0.75, 0.875, 0.6875, 0.875, 0.6875, 0.75, 0.75, 0.125, 0.75, 0.25, 0.6875, 0.25, 0.6875, 0.125, 0.75, 0.375, 0.75, 0.5, 0.6875, 0.5, 0.6875, 0.375, 0.75, 0.625, 0.75, 0.75, 0.6875, 0.75, 0.6875, 0.625, 0.75, 0.875, 0.7187, 1.0, 0.6875, 0.875, 0.7188, 0.0, 0.75, 0.125, 0.6875, 0.125, 0.6875, 0.125, 0.6875, 0.25, 0.625, 0.25, 0.625, 0.125, 0.6875, 0.375, 0.6875, 0.5, 0.625, 0.5, 0.625, 0.375, 0.6875, 0.625, 0.6875, 0.75, 0.625, 0.75, 0.625, 0.625, 0.6875, 0.875, 0.6562, 1.0, 0.625, 0.875, 0.6562, 0.0, 0.6875, 0.125, 0.625, 0.125, 0.6875, 0.25, 0.6875, 0.375, 0.625, 0.375, 0.625, 0.25, 0.6875, 0.5, 0.6875, 0.625, 0.625, 0.625, 0.625, 0.5, 0.6875, 0.75, 0.6875, 0.875, 0.625, 0.875, 0.625, 0.75, 0.625, 0.625, 0.625, 0.75, 0.5625, 0.75, 0.5625, 0.625, 0.625, 0.875, 0.5938, 1.0, 0.5625, 0.875, 0.5938, 0.0, 0.625, 0.125, 0.5625, 0.125, 0.625, 0.25, 0.625, 0.375, 0.5625, 0.375, 0.5625, 0.25, 0.625, 0.5, 0.625, 0.625, 0.5625, 0.625, 0.5625, 0.5, 0.625, 0.75, 0.625, 0.875, 0.5625, 0.875, 0.5625, 0.75, 0.625, 0.125, 0.625, 0.25, 0.5625, 0.25, 0.5625, 0.125, 0.625, 0.375, 0.625, 0.5, 0.5625, 0.5, 0.5625, 0.375, 0.5312, 0.0, 0.5625, 0.125, 0.5, 0.125, 0.5625, 0.25, 0.5625, 0.375, 0.5, 0.375, 0.5, 0.25, 0.5625, 0.5, 0.5625, 0.625, 0.5, 0.625, 0.5, 0.5, 0.5625, 0.75, 0.5625, 0.875, 0.5, 0.875, 0.5, 0.75, 0.5625, 0.125, 0.5625, 0.25, 0.5, 0.25, 0.5, 0.125, 0.5625, 0.375, 0.5625, 0.5, 0.5, 0.5, 0.5, 0.375, 0.5625, 0.625, 0.5625, 0.75, 0.5, 0.75, 0.5, 0.625, 0.5625, 0.875, 0.5312, 1.0, 0.5, 0.875, 0.5, 0.75, 0.5, 0.875, 0.4375, 0.875, 0.4375, 0.75, 0.5, 0.125, 0.5, 0.25, 0.4375, 0.25, 0.4375, 0.125, 0.5, 0.375, 0.5, 0.5, 0.4375, 0.5, 0.4375, 0.375, 0.5, 0.625, 0.5, 0.75, 0.4375, 0.75, 0.4375, 0.625, 0.5, 0.875, 0.4687, 1.0, 0.4375, 0.875, 0.4687, 0.0, 0.5, 0.125, 0.4375, 0.125, 0.5, 0.25, 0.5, 0.375, 0.4375, 0.375, 0.4375, 0.25, 0.5, 0.5, 0.5, 0.625, 0.4375, 0.625, 0.4375, 0.5, 0.4375, 0.125, 0.4375, 0.25, 0.375, 0.25, 0.375, 0.125, 0.4375, 0.375, 0.4375, 0.5, 0.375, 0.5, 0.375, 0.375, 0.4375, 0.625, 0.4375, 0.75, 0.375, 0.75, 0.375, 0.625, 0.4375, 0.875, 0.4062, 1.0, 0.375, 0.875, 0.4062, 0.0, 0.4375, 0.125, 0.375, 0.125, 0.4375, 0.25, 0.4375, 0.375, 0.375, 0.375, 0.375, 0.25, 0.4375, 0.5, 0.4375, 0.625, 0.375, 0.625, 0.375, 0.5, 0.4375, 0.75, 0.4375, 0.875, 0.375, 0.875, 0.375, 0.75, 0.375, 0.875, 0.3437, 1.0, 0.3125, 0.875, 0.3437, 0.0, 0.375, 0.125, 0.3125, 0.125, 0.375, 0.25, 0.375, 0.375, 0.3125, 0.375, 0.3125, 0.25, 0.375, 0.5, 0.375, 0.625, 0.3125, 0.625, 0.3125, 0.5, 0.375, 0.75, 0.375, 0.875, 0.3125, 0.875, 0.3125, 0.75, 0.375, 0.125, 0.375, 0.25, 0.3125, 0.25, 0.3125, 0.125, 0.375, 0.375, 0.375, 0.5, 0.3125, 0.5, 0.3125, 0.375, 0.375, 0.625, 0.375, 0.75, 0.3125, 0.75, 0.3125, 0.625, 0.3125, 0.25, 0.3125, 0.375, 0.25, 0.375, 0.25, 0.25, 0.3125, 0.5, 0.3125, 0.625, 0.25, 0.625, 0.25, 0.5, 0.3125, 0.75, 0.3125, 0.875, 0.25, 0.875, 0.25, 0.75, 0.3125, 0.125, 0.3125, 0.25, 0.25, 0.25, 0.25, 0.125, 0.3125, 0.375, 0.3125, 0.5, 0.25, 0.5, 0.25, 0.375, 0.3125, 0.625, 0.3125, 0.75, 0.25, 0.75, 0.25, 0.625, 0.3125, 0.875, 0.2812, 1.0, 0.25, 0.875, 0.2812, 0.0, 0.3125, 0.125, 0.25, 0.125, 0.25, 0.125, 0.25, 0.25, 0.1875, 0.25, 0.1875, 0.125, 0.25, 0.375, 0.25, 0.5, 0.1875, 0.5, 0.1875, 0.375, 0.25, 0.625, 0.25, 0.75, 0.1875, 0.75, 0.1875, 0.625, 0.25, 0.875, 0.2187, 1.0, 0.1875, 0.875, 0.2187, 0.0, 0.25, 0.125, 0.1875, 0.125, 0.25, 0.25, 0.25, 0.375, 0.1875, 0.375, 0.1875, 0.25, 0.25, 0.5, 0.25, 0.625, 0.1875, 0.625, 0.1875, 0.5, 0.25, 0.75, 0.25, 0.875, 0.1875, 0.875, 0.1875, 0.75, 0.1875, 0.375, 0.1875, 0.5, 0.125, 0.5, 0.125, 0.375, 0.1875, 0.625, 0.1875, 0.75, 0.125, 0.75, 0.125, 0.625, 0.1875, 0.875, 0.1562, 1.0, 0.125, 0.875, 0.1562, 0.0, 0.1875, 0.125, 0.125, 0.125, 0.1875, 0.25, 0.1875, 0.375, 0.125, 0.375, 0.125, 0.25, 0.1875, 0.5, 0.1875, 0.625, 0.125, 0.625, 0.125, 0.5, 0.1875, 0.75, 0.1875, 0.875, 0.125, 0.875, 0.125, 0.75, 0.1875, 0.125, 0.1875, 0.25, 0.125, 0.25, 0.125, 0.125, 0.09375, 0.0, 0.125, 0.125, 0.0625, 0.125, 0.125, 0.25, 0.125, 0.375, 0.0625, 0.375, 0.0625, 0.25, 0.125, 0.5, 0.125, 0.625, 0.0625, 0.625, 0.0625, 0.5, 0.125, 0.75, 0.125, 0.875, 0.0625, 0.875, 0.0625, 0.75, 0.125, 0.125, 0.125, 0.25, 0.0625, 0.25, 0.0625, 0.125, 0.125, 0.375, 0.125, 0.5, 0.0625, 0.5, 0.0625, 0.375, 0.125, 0.625, 0.125, 0.75, 0.0625, 0.75, 0.0625, 0.625, 0.125, 0.875, 0.09375, 1.0, 0.0625, 0.875, 0.0625, 0.5, 0.0625, 0.625, 0.0, 0.625, 0.0, 0.5, 0.0625, 0.75, 0.0625, 0.875, 0.0, 0.875, 0.0, 0.75, 0.0625, 0.125, 0.0625, 0.25, 0.0, 0.25, 0.0, 0.125, 0.0625, 0.375, 0.0625, 0.5, 0.0, 0.5, 0.0, 0.375, 0.0625, 0.625, 0.0625, 0.75, 0.0, 0.75, 0.0, 0.625, 0.0625, 0.875, 0.03125, 1.0, 0.0, 0.875, 0.03125, 0.0, 0.0625, 0.125, 0.0, 0.125, 0.0625, 0.25, 0.0625, 0.375, 0.0, 0.375, 0.0, 0.25, 1.0, 0.125, 1.0, 0.25, 0.9375, 0.25, 0.9375, 0.125, 1.0, 0.375, 1.0, 0.5, 0.9375, 0.5, 0.9375, 0.375, 1.0, 0.625, 1.0, 0.75, 0.9375, 0.75, 0.9375, 0.625, 1.0, 0.875, 0.9687, 1.0, 0.9375, 0.875, 0.9687, 0.0, 1.0, 0.125, 0.9375, 0.125, 1.0, 0.25, 1.0, 0.375, 0.9375, 0.375, 0.9375, 0.25, 1.0, 0.5, 1.0, 0.625, 0.9375, 0.625, 0.9375, 0.5, 1.0, 0.75, 1.0, 0.875, 0.9375, 0.875, 0.9375, 0.75, 0.9375, 0.625, 0.9375, 0.75, 0.875, 0.75, 0.875, 0.625, 0.9375, 0.875, 0.9062, 1.0, 0.875, 0.875, 0.9062, 0.0, 0.9375, 0.125, 0.875, 0.125, 0.9375, 0.25, 0.9375, 0.375, 0.875, 0.375, 0.875, 0.25, 0.9375, 0.5, 0.9375, 0.625, 0.875, 0.625, 0.875, 0.5, 0.9375, 0.75, 0.9375, 0.875, 0.875, 0.875, 0.875, 0.75, 0.9375, 0.125, 0.9375, 0.25, 0.875, 0.25, 0.875, 0.125, 0.9375, 0.375, 0.9375, 0.5, 0.875, 0.5, 0.875, 0.375, 0.8437, 0.0, 0.875, 0.125, 0.8125, 0.125, 0.875, 0.25, 0.875, 0.375, 0.8125, 0.375, 0.8125, 0.25, 0.875, 0.5, 0.875, 0.625, 0.8125, 0.625, 0.8125, 0.5, 0.875, 0.75, 0.875, 0.875, 0.8125, 0.875, 0.8125, 0.75, 0.875, 0.125, 0.875, 0.25, 0.8125, 0.25, 0.8125, 0.125, 0.875, 0.375, 0.875, 0.5, 0.8125, 0.5, 0.8125, 0.375, 0.875, 0.625, 0.875, 0.75, 0.8125, 0.75, 0.8125, 0.625, 0.875, 0.875, 0.8437, 1.0, 0.8125, 0.875, 0.8125, 0.75, 0.8125, 0.875, 0.75, 0.875, 0.75, 0.75, 0.8125, 0.125, 0.8125, 0.25, 0.75, 0.25, 0.75, 0.125, 0.8125, 0.375, 0.8125, 0.5, 0.75, 0.5, 0.75, 0.375, 0.8125, 0.625, 0.8125, 0.75, 0.75, 0.75, 0.75, 0.625, 0.8125, 0.875, 0.7812, 1.0, 0.75, 0.875, 0.7812, 0.0, 0.8125, 0.125, 0.75, 0.125, 0.8125, 0.25, 0.8125, 0.375, 0.75, 0.375, 0.75, 0.25, 0.8125, 0.5, 0.8125, 0.625, 0.75, 0.625, 0.75, 0.5, 0.625, 0.75, 0.625, 0.75, 0.6875, 0.75, 0.6875, 0.75, 0.5625, 0.75, 0.5625, 0.75, 0.625, 0.75, 0.625, 0.75, 0.5625, 0.75, 0.5625, 0.75, 0.5, 0.75, 0.5, 0.75, 0.5, 0.75, 0.5, 0.75, 0.4375, 0.75, 0.4375, 0.75, 0.375, 0.75, 0.375, 0.75, 0.4375, 0.75, 0.4375, 0.75, 0.375, 0.75, 0.375, 0.75, 0.3125, 0.75, 0.3125, 0.75, 0.3125, 0.75, 0.3125, 0.75, 0.25, 0.75, 0.25, 0.75, 0.1875, 0.75, 0.1875, 0.75, 0.25, 0.75, 0.25, 0.75, 0.125, 0.75, 0.125, 0.75, 0.1875, 0.75, 0.1875, 0.75, 0.125, 0.75, 0.125, 0.75, 0.0625, 0.75, 0.0625, 0.75, 0.0625, 0.75, 0.0625, 0.75, 0.0, 0.75, 0.0, 0.75, 0.9375, 0.75, 0.9375, 0.75, 1.0, 0.75, 1.0, 0.75, 0.875, 0.75, 0.875, 0.75, 0.9375, 0.75, 0.9375, 0.75, 0.875, 0.75, 0.875, 0.75, 0.8125, 0.75, 0.8125, 0.75, 0.8125, 0.75, 0.8125, 0.75, 0.75, 0.75, 0.75, 0.75, 0.75, 0.75, 0.75, 0.75, 0.6875, 0.75, 0.6875, 0.75, 0.6875, 0.625, 0.6875, 0.625, 0.75, 0.625, 0.75, 0.625, 0.6875, 0.625, 0.6875, 0.625, 0.625, 0.625, 0.625, 0.625, 0.625, 0.625, 0.625, 0.625, 0.5625, 0.625, 0.5625, 0.625, 0.5, 0.625, 0.5, 0.625, 0.5625, 0.625, 0.5625, 0.625, 0.5, 0.625, 0.5, 0.625, 0.4375, 0.625, 0.4375, 0.625, 0.4375, 0.625, 0.4375, 0.625, 0.375, 0.625, 0.375, 0.625, 0.3125, 0.625, 0.3125, 0.625, 0.375, 0.625, 0.375, 0.625, 0.25, 0.625, 0.25, 0.625, 0.3125, 0.625, 0.3125, 0.625, 0.25, 0.625, 0.25, 0.625, 0.1875, 0.625, 0.1875, 0.625, 0.1875, 0.625, 0.1875, 0.625, 0.125, 0.625, 0.125, 0.625, 0.0625, 0.625, 0.0625, 0.625, 0.125, 0.625, 0.125, 0.625, 0.0, 0.625, 0.0, 0.625, 0.0625, 0.625, 0.0625, 0.625, 1.0, 0.625, 1.0, 0.625, 0.9375, 0.625, 0.9375, 0.625, 0.9375, 0.625, 0.9375, 0.625, 0.875, 0.625, 0.875, 0.625, 0.8125, 0.625, 0.8125, 0.625, 0.875, 0.625, 0.875, 0.625, 0.8125, 0.625, 0.8125, 0.625, 0.75, 0.625, 0.75, 0.625, 0.75, 0.5, 0.75, 0.5, 0.6875, 0.5, 0.6875, 0.5, 0.625, 0.5, 0.625, 0.5, 0.6875, 0.5, 0.6875, 0.5, 0.625, 0.5, 0.625, 0.5, 0.5625, 0.5, 0.5625, 0.5, 0.5625, 0.5, 0.5625, 0.5, 0.5, 0.5, 0.5, 0.5, 0.4375, 0.5, 0.4375, 0.5, 0.5, 0.5, 0.5, 0.5, 0.375, 0.5, 0.375, 0.5, 0.4375, 0.5, 0.4375, 0.5, 0.375, 0.5, 0.375, 0.5, 0.3125, 0.5, 0.3125, 0.5, 0.3125, 0.5, 0.3125, 0.5, 0.25, 0.5, 0.25, 0.5, 0.1875, 0.5, 0.1875, 0.5, 0.25, 0.5, 0.25, 0.5, 0.125, 0.5, 0.125, 0.5, 0.1875, 0.5, 0.1875, 0.5, 0.125, 0.5, 0.125, 0.5, 0.0625, 0.5, 0.0625, 0.5, 0.0625, 0.5, 0.0625, 0.5, 0.0, 0.5, 0.0, 0.5, 0.9375, 0.5, 0.9375, 0.5, 1.0, 0.5, 1.0, 0.5, 0.9375, 0.5, 0.9375, 0.5, 0.875, 0.5, 0.875, 0.5, 0.875, 0.5, 0.875, 0.5, 0.8125, 0.5, 0.8125, 0.5, 0.75, 0.5, 0.75, 0.5, 0.8125, 0.5, 0.8125, 0.5, 0.6875, 0.375, 0.6875, 0.375, 0.75, 0.375, 0.75, 0.375, 0.6875, 0.375, 0.6875, 0.375, 0.625, 0.375, 0.625, 0.375, 0.5625, 0.375, 0.5625, 0.375, 0.625, 0.375, 0.625, 0.375, 0.5, 0.375, 0.5, 0.375, 0.5625, 0.375, 0.5625, 0.375, 0.5, 0.375, 0.5, 0.375, 0.4375, 0.375, 0.4375, 0.375, 0.4375, 0.375, 0.4375, 0.375, 0.375, 0.375, 0.375, 0.375, 0.3125, 0.375, 0.3125, 0.375, 0.375, 0.375, 0.375, 0.375, 0.25, 0.375, 0.25, 0.375, 0.3125, 0.375, 0.3125, 0.375, 0.25, 0.375, 0.25, 0.375, 0.1875, 0.375, 0.1875, 0.375, 0.1875, 0.375, 0.1875, 0.375, 0.125, 0.375, 0.125, 0.375, 0.0625, 0.375, 0.0625, 0.375, 0.125, 0.375, 0.125, 0.375, 0.0625, 0.375, 0.0625, 0.375, 0.0, 0.375, 0.0, 0.375, 1.0, 0.375, 1.0, 0.375, 0.9375, 0.375, 0.9375, 0.375, 0.875, 0.375, 0.875, 0.375, 0.9375, 0.375, 0.9375, 0.375, 0.8125, 0.375, 0.8125, 0.375, 0.875, 0.375, 0.875, 0.375, 0.8125, 0.375, 0.8125, 0.375, 0.75, 0.375, 0.75, 0.375])
me_cylinder_002.materials.append(mat_wood)
me_cylinder_002.materials.append(mat_leaves)
me_cylinder_002.update()

# ---- objects
ob_arbre_basis = bpy.data.objects.new('arbre_basis', me_cylinder)
ob_arbre_001 = bpy.data.objects.new('arbre.001', me_cylinder_001)
ob_arbre_basis_001 = bpy.data.objects.new('arbre_basis.001', me_cylinder_002)

# ---- transforms, parenting, visibility, modifiers, constraints
ob_arbre_basis.location = (0.0, 0.0, 0.0)
ob_arbre_basis.scale = (0.3, 0.3, 0.3)
ob_arbre_001.location = (0.0, 0.0, 0.0)
ob_arbre_001.scale = (0.3, 0.3, 0.3)
ob_arbre_basis_001.location = (0.0, 0.0, 0.0)
ob_arbre_basis_001.scale = (0.3, 0.3, 0.3)

# ---- collection membership
col_collection.objects.link(ob_arbre_basis)
col_collection.objects.link(ob_arbre_001)
col_collection.objects.link(ob_arbre_basis_001)

# ---- scene / render settings (as saved in the file)
scene.frame_start = 1; scene.frame_end = 250; scene.frame_set(1)
scene.render.engine = 'BLENDER_EEVEE_NEXT'
scene.render.bake_bias = 0.0
scene.render.bake_samples = 0
scene.cycles.sampling_pattern = 'TABULATED_SOBOL'
scene.eevee.use_volume_custom_range = False
bpy.context.view_layer.update()

# ---- added for rendering (the .blend has no active camera and no usable light): camera, sun
cam_auto = bpy.data.cameras.new('AutoCamera')
cam_auto.lens = 50.0
cam_auto.sensor_width = 36.0
cam_auto.clip_end = 1000.0
ob_auto_camera = bpy.data.objects.new('AutoCamera', cam_auto)
scene.collection.objects.link(ob_auto_camera)
ob_auto_camera.location = (2.68268, -3.24759, 3.05102)
ob_auto_camera.rotation_euler = (1.09748, -7.21219e-08, 0.694738)
scene.camera = ob_auto_camera
light_auto_sun = bpy.data.lights.new('AutoSun', 'SUN')
light_auto_sun.energy = 3.0
light_auto_sun.angle = 0.0523599
ob_auto_sun = bpy.data.objects.new('AutoSun', light_auto_sun)
scene.collection.objects.link(ob_auto_sun)
ob_auto_sun.rotation_euler = (0.872665, 0.174533, 0.523599)
bpy.context.view_layer.update()
